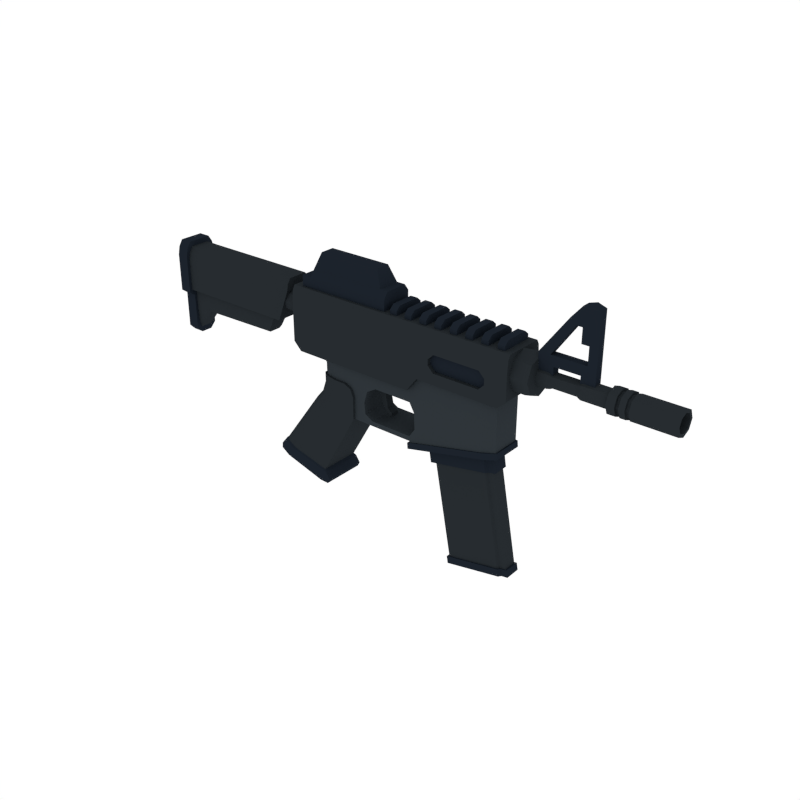 # Source: AssaultRifle2_4.blend  (saved by Blender 2.79.0; exported with 4.5.12 LTS)
import bpy
from mathutils import Matrix  # noqa: F401  (used for matrix-valued properties, if any)

bpy.ops.wm.read_factory_settings(use_empty=True)
scene = bpy.context.scene
scene.name = 'Scene'

# ---- collections
col_collection_1 = bpy.data.collections.new('Collection 1'); scene.collection.children.link(col_collection_1)

# ---- materials (node trees are filled in below, after node groups)
mat_main = bpy.data.materials.new('Main')
mat_main.alpha_threshold = 0.0
mat_main.diffuse_color = (0.02029, 0.02519, 0.02956, 1.0)
mat_main.roughness = 0.5
mat_maindark = bpy.data.materials.new('MainDark')
mat_maindark.alpha_threshold = 0.0
mat_maindark.diffuse_color = (0.01194, 0.01699, 0.02539, 1.0)
mat_maindark.roughness = 0.5
mat_metal = bpy.data.materials.new('Metal')
mat_metal.alpha_threshold = 0.0
mat_metal.diffuse_color = (0.06663, 0.06848, 0.067, 1.0)
mat_metal.roughness = 0.5
mat_darkmetal = bpy.data.materials.new('DarkMetal')
mat_darkmetal.alpha_threshold = 0.0
mat_darkmetal.diffuse_color = (0.047, 0.04696, 0.04579, 1.0)
mat_darkmetal.roughness = 0.5
mat_mainlight = bpy.data.materials.new('MainLight')
mat_mainlight.alpha_threshold = 0.0
mat_mainlight.diffuse_color = (0.02838, 0.03558, 0.04202, 1.0)
mat_mainlight.roughness = 0.5

# ---- material node trees

# ---- world
world_world = bpy.data.worlds.new('World'); scene.world = world_world
world_world.color = (1.0, 1.0, 1.0)
world_world.use_sun_shadow = False
world_world.sun_shadow_jitter_overblur = 0.0
world_world.cycles.sampling_method = 'NONE'
world_world.cycles.sample_map_resolution = 256

# ---- meshes
me_cube_169 = bpy.data.meshes.new('Cube.169')
me_cube_169.from_pydata([(0.01531, -0.1118, -0.2297), (0.01531, 0.1118, -0.2297), (0.2229, -0.1118, 0.1343), (-0.01229, 0.1187, -0.3024), (-0.01229, -0.1187, -0.3024), (0.02642, 0.1187, -0.2415), (0.02642, -0.1187, -0.2415), (0.03697, 0.1187, -0.3039), (0.03697, -0.1187, -0.3039), (0.05073, 0.1187, -0.2783), (0.05073, -0.1187, -0.2783), (0.08331, 0.1118, 0.1999), (-0.0201, 0.06983, 0.2065), (0.01019, 0.0958, 0.2046), (0.08331, -0.1118, 0.1999), (-0.0201, -0.06983, 0.2065), (0.01019, -0.0958, 0.2046), (0.1037, 0.1118, 0.3173), (-1.079e-05, 0.06983, 0.3173), (0.03037, 0.0958, 0.3173), (-1.079e-05, -0.06983, 0.3173), (0.03037, -0.0958, 0.3173), (-0.2872, -0.06983, -0.1543), (-0.1957, -0.1118, -0.1771), (-0.2604, -0.0958, -0.161), (-0.2872, 0.06983, -0.1543), (-0.1957, 0.1118, -0.1771), (-0.2604, 0.0958, -0.161), (0.04137, 0.1118, 0.1503), (-0.06013, 0.06983, 0.1592), (-0.0304, 0.0958, 0.1566), (0.04137, -0.1118, 0.1503), (-0.06013, -0.06983, 0.1592), (-0.0304, -0.0958, 0.1566), (-0.3354, 0.07528, -0.2114), (-0.2459, 0.1187, -0.2366), (-0.3092, 0.1021, -0.2188), (-0.2459, -0.1187, -0.2366), (-0.3354, -0.07528, -0.2114), (-0.3092, -0.1021, -0.2188), (-0.2947, -0.07528, -0.1615), (-0.2033, -0.1187, -0.1843), (-0.268, -0.1021, -0.1682), (-0.2033, 0.1187, -0.1843), (-0.2947, 0.07528, -0.1615), (-0.268, 0.1021, -0.1682), (0.0002574, 0.06983, 0.266), (0.104, 0.1118, 0.2603), (0.03064, 0.0958, 0.2643), (0.0002574, -0.06983, 0.266), (0.104, -0.1118, 0.2603), (0.03064, -0.0958, 0.2643), (0.2229, -0.1118, 0.2537), (0.2229, -0.1118, 0.1909), (0.2229, 0.1118, 0.2537), (0.2229, 0.1118, 0.1343), (0.1037, -0.1118, 0.3173), (0.2229, 0.1118, 0.1909), (0.2229, -0.1118, 0.2583), (0.1639, -0.1118, 0.3173), (0.2056, -0.1118, 0.3), (0.1639, 0.1118, 0.3173), (0.2229, 0.1118, 0.2583), (0.2056, 0.1118, 0.3), (0.7917, -0.04639, -0.4671), (0.7917, 0.04753, -0.4671), (1.121, 0.03769, -0.4045), (1.121, -0.03655, -0.4045), (1.089, 0.03769, -0.4101), (1.089, -0.03655, -0.4101), (1.078, 0.04753, -0.4119), (1.078, -0.04639, -0.4119), (0.7809, -0.05406, -0.469), (0.7809, 0.0552, -0.469), (1.085, 0.0552, -0.4107), (1.097, -0.04261, -0.4087), (1.132, -0.04261, -0.4026), (1.132, 0.04375, -0.4026), (1.097, 0.04375, -0.4087), (1.085, -0.05406, -0.4107), (0.7875, -0.05406, -0.5074), (0.7875, 0.0552, -0.5074), (1.092, 0.0552, -0.4491), (1.103, -0.04261, -0.4471), (1.139, -0.04261, -0.4409), (1.139, 0.04375, -0.4409), (1.103, 0.04375, -0.4471), (1.092, -0.05406, -0.4491), (0.9851, -0.04639, 0.09181), (0.9851, 0.04753, 0.09181), (0.9958, -0.03655, 0.09365), (0.9958, 0.03769, 0.09365), (1.028, -0.03655, 0.09926), (1.028, 0.03769, 0.09926), (0.6986, 0.04753, 0.03657), (0.6986, -0.04639, 0.03657), (0.9909, -0.05438, 0.0928), (0.9909, 0.05552, 0.0928), (1.003, -0.04286, 0.09496), (1.003, 0.044, 0.09496), (1.041, -0.04286, 0.1015), (1.041, 0.044, 0.1015), (0.6723, 0.05552, 0.03202), (0.6723, -0.05438, 0.03202), (0.9583, -0.05438, 0.291), (0.9583, 0.05552, 0.291), (0.9707, -0.04286, 0.2931), (0.9707, 0.044, 0.2931), (1.009, -0.04286, 0.2997), (1.009, 0.044, 0.2997), (0.6397, 0.05552, 0.2302), (0.6397, -0.05438, 0.2302), (1.2, -0.07635, 0.5749), (1.2, -0.00167, 0.544), (1.2, -0.1073, 0.6496), (1.2, -0.07635, 0.7243), (1.2, -0.00167, 0.7552), (1.2, 0.07301, 0.7243), (1.2, 0.1039, 0.6496), (1.2, 0.07301, 0.5749), (1.224, -0.07272, 0.5786), (1.224, -0.00167, 0.5491), (1.224, -0.1022, 0.6496), (1.224, -0.07272, 0.7207), (1.224, -0.00167, 0.7501), (1.224, 0.06939, 0.7207), (1.224, 0.09882, 0.6496), (1.224, 0.06939, 0.5786), (1.227, -0.03554, 0.6158), (1.227, -0.00167, 0.6017), (1.227, -0.04957, 0.6496), (1.227, -0.03554, 0.6835), (1.227, -0.00167, 0.6975), (1.227, 0.0322, 0.6835), (1.227, 0.04623, 0.6496), (1.227, 0.0322, 0.6158), (1.585, -0.03554, 0.6158), (1.585, -0.001669, 0.6017), (1.585, -0.04957, 0.6496), (1.585, -0.03554, 0.6835), (1.585, -0.001669, 0.6975), (1.585, 0.0322, 0.6835), (1.585, 0.04623, 0.6496), (1.585, 0.0322, 0.6158), (1.585, -0.04865, 0.6026), (1.585, -0.001669, 0.5832), (1.585, -0.06811, 0.6496), (1.585, -0.04865, 0.6966), (1.585, -0.001669, 0.7161), (1.585, 0.04531, 0.6966), (1.585, 0.06477, 0.6496), (1.585, 0.04531, 0.6026), (1.626, -0.04865, 0.6026), (1.626, -0.001669, 0.5832), (1.626, -0.06811, 0.6496), (1.626, -0.04865, 0.6966), (1.626, -0.001669, 0.7161), (1.626, 0.04531, 0.6966), (1.626, 0.06477, 0.6496), (1.626, 0.04531, 0.6026), (1.626, -0.03904, 0.6122), (1.626, -0.001669, 0.5968), (1.626, -0.05452, 0.6496), (1.626, -0.03904, 0.687), (1.626, -0.001669, 0.7025), (1.626, 0.0357, 0.687), (1.626, 0.05118, 0.6496), (1.626, 0.0357, 0.6122), (1.643, -0.03904, 0.6122), (1.643, -0.001669, 0.5968), (1.643, -0.05452, 0.6496), (1.643, -0.03904, 0.687), (1.643, -0.001669, 0.7025), (1.643, 0.0357, 0.687), (1.643, 0.05118, 0.6496), (1.643, 0.0357, 0.6122), (1.645, -0.04839, 0.6029), (1.645, -0.001669, 0.5836), (1.645, -0.06774, 0.6496), (1.645, -0.04839, 0.6963), (1.645, -0.001669, 0.7157), (1.645, 0.04505, 0.6963), (1.645, 0.0644, 0.6496), (1.645, 0.04505, 0.6029), (1.674, -0.04839, 0.6029), (1.674, -0.001669, 0.5836), (1.674, -0.06774, 0.6496), (1.674, -0.04839, 0.6963), (1.674, -0.001669, 0.7157), (1.674, 0.04505, 0.6963), (1.674, 0.0644, 0.6496), (1.674, 0.04505, 0.6029), (1.674, -0.04017, 0.6111), (1.674, -0.001669, 0.5952), (1.674, -0.05611, 0.6496), (1.674, -0.04017, 0.6881), (1.674, -0.001669, 0.7041), (1.674, 0.03683, 0.6881), (1.674, 0.05277, 0.6496), (1.674, 0.03683, 0.6111), (1.693, -0.04017, 0.6111), (1.693, -0.001669, 0.5952), (1.693, -0.05611, 0.6496), (1.693, -0.04017, 0.6881), (1.693, -0.001669, 0.7041), (1.693, 0.03683, 0.6881), (1.693, 0.05277, 0.6496), (1.693, 0.03683, 0.6111), (1.693, -0.04739, 0.6039), (1.693, -0.001669, 0.585), (1.693, -0.06632, 0.6496), (1.693, -0.04739, 0.6953), (1.693, -0.001669, 0.7143), (1.693, 0.04405, 0.6953), (1.693, 0.06298, 0.6496), (1.693, 0.04405, 0.6039), (1.911, -0.04739, 0.6039), (1.911, -0.001669, 0.585), (1.911, -0.06632, 0.6496), (1.911, -0.04739, 0.6953), (1.911, -0.001669, 0.7143), (1.911, 0.04405, 0.6953), (1.911, 0.06298, 0.6496), (1.911, 0.04405, 0.6039), (1.911, -0.03554, 0.6158), (1.911, -0.001669, 0.6017), (1.911, -0.04957, 0.6496), (1.911, -0.03554, 0.6835), (1.911, -0.001669, 0.6975), (1.911, 0.0322, 0.6835), (1.911, 0.04623, 0.6496), (1.911, 0.0322, 0.6158), (1.711, -0.03554, 0.6158), (1.711, -0.001669, 0.6017), (1.711, -0.04957, 0.6496), (1.711, -0.03554, 0.6835), (1.711, -0.001669, 0.6975), (1.711, 0.0322, 0.6835), (1.711, 0.04623, 0.6496), (1.711, 0.0322, 0.6158), (1.28, -0.03554, 0.6835), (1.28, -0.001669, 0.6975), (1.28, -0.03554, 0.6158), (1.28, -0.04957, 0.6496), (1.28, 0.04623, 0.6496), (1.28, 0.0322, 0.6158), (1.28, 0.0322, 0.6835), (1.28, -0.001669, 0.6017), (1.448, -0.03554, 0.6835), (1.448, -0.03554, 0.6158), (1.448, 0.04623, 0.6496), (1.448, -0.001669, 0.6017), (1.448, -0.001669, 0.6975), (1.448, -0.04957, 0.6496), (1.448, 0.0322, 0.6158), (1.448, 0.0322, 0.6835), (1.428, -0.001669, 0.6868), (1.3, -0.001669, 0.6868), (1.428, -0.04163, 0.6496), (1.3, -0.04163, 0.6496), (1.428, 0.02658, 0.6233), (1.3, 0.02658, 0.6233), (1.428, 0.02658, 0.6759), (1.3, 0.02658, 0.6759), (1.3, -0.02992, 0.6759), (1.3, -0.02992, 0.6233), (1.3, 0.03829, 0.6496), (1.3, -0.001669, 0.6124), (1.428, -0.02992, 0.6759), (1.428, -0.02992, 0.6233), (1.428, 0.03829, 0.6496), (1.428, -0.001669, 0.6124), (1.101, -0.07635, 0.5749), (1.101, -0.00167, 0.544), (1.101, -0.1073, 0.6496), (1.101, -0.07635, 0.7243), (1.101, -0.00167, 0.7552), (1.101, 0.07301, 0.7243), (1.101, 0.1039, 0.6496), (1.101, 0.07301, 0.5749), (1.222, -0.02306, 0.6491), (1.222, -0.02306, 0.7211), (1.222, 0.01944, 0.6491), (1.222, 0.01944, 0.7211), (1.301, -0.02306, 0.6491), (1.301, -0.02306, 0.7211), (1.301, 0.01944, 0.6491), (1.301, 0.01944, 0.7211), (1.222, -0.02306, 0.774), (1.222, 0.01944, 0.774), (1.281, 0.01944, 0.774), (1.281, -0.02306, 0.774), (1.366, -0.02306, 0.9689), (1.366, 0.01944, 0.9689), (1.396, 0.01944, 0.9392), (1.396, -0.02306, 0.9392), (1.508, -0.02306, 0.9689), (1.508, 0.01944, 0.9689), (1.508, 0.01944, 0.9392), (1.508, -0.02306, 0.9392), (1.422, -0.02306, 1.034), (1.422, 0.01944, 1.034), (1.508, -0.02306, 1.032), (1.508, 0.01944, 1.032), (1.426, -0.02306, 0.9392), (1.444, -0.02306, 0.9689), (1.444, 0.01944, 0.9689), (1.426, 0.01944, 0.9392), (1.465, -0.02306, 1.047), (1.465, 0.01944, 1.047), (1.508, 0.01944, 0.8642), (1.508, -0.02306, 0.8642), (1.426, -0.02306, 0.8642), (1.426, 0.01944, 0.8642), (1.464, -0.02306, 0.9392), (1.473, 0.01944, 0.9689), (1.484, 0.01944, 1.04), (1.473, -0.02306, 0.9689), (1.464, 0.01944, 0.9392), (1.484, -0.02306, 1.04), (1.464, -0.02306, 0.8642), (1.464, 0.01944, 0.8642), (1.508, 0.01944, 0.774), (1.508, -0.02306, 0.774), (1.464, -0.02306, 0.774), (1.464, 0.01944, 0.774), (1.508, 0.01944, 0.7211), (1.508, -0.02306, 0.7211), (1.435, -0.02306, 0.7211), (1.435, 0.01944, 0.7211), (1.508, 0.01944, 0.6347), (1.508, -0.02306, 0.6347), (1.435, -0.02306, 0.6347), (1.435, 0.01944, 0.6347), (1.08, 0.1223, 0.4914), (1.08, -0.1223, 0.4914), (-0.09693, 0.1223, 0.4158), (-0.09693, -0.1223, 0.4158), (-0.1587, 0.1039, 0.7571), (-0.1587, 0.1223, 0.6787), (-0.1587, 0.1169, 0.7342), (-0.1587, -0.1223, 0.6787), (-0.1587, -0.1039, 0.7571), (-0.1587, -0.1169, 0.7342), (1.133, 0.1223, 0.6787), (1.133, 0.1039, 0.7571), (1.133, 0.1169, 0.7342), (1.133, -0.1039, 0.7571), (1.133, -0.1223, 0.6787), (1.133, -0.1169, 0.7342), (1.08, -0.1039, 0.7571), (1.08, -0.1223, 0.6787), (1.08, -0.1169, 0.7342), (1.08, 0.1223, 0.6787), (1.08, 0.1039, 0.7571), (1.08, 0.1169, 0.7342), (-0.09693, 0.1039, 0.7571), (-0.09693, 0.1223, 0.6787), (-0.09693, 0.1169, 0.7342), (-0.09693, -0.1039, 0.7571), (-0.09693, -0.1223, 0.6787), (-0.09693, -0.1169, 0.7342), (-0.1144, 0.1223, 0.4158), (-0.1587, 0.1223, 0.46), (-0.1587, -0.1223, 0.46), (-0.1144, -0.1223, 0.4158), (1.133, 0.1223, 0.5357), (1.088, 0.1223, 0.4914), (1.088, -0.1223, 0.4914), (1.133, -0.1223, 0.5357), (0.6312, -0.1223, 0.4914), (0.6312, 0.1223, 0.4914), (0.6312, -0.1223, 0.6787), (0.6312, -0.1169, 0.7342), (0.6312, -0.1039, 0.7571), (0.6312, 0.1223, 0.6787), (0.6312, 0.1169, 0.7342), (0.6312, 0.1039, 0.7571), (0.7287, -0.1223, 0.55), (0.6972, -0.1223, 0.5815), (0.6833, -0.1223, 0.5217), (1.014, -0.1223, 0.5815), (0.9829, -0.1223, 0.55), (1.028, -0.1223, 0.5217), (0.6972, -0.1223, 0.6116), (0.7287, -0.1223, 0.6431), (0.6695, -0.1223, 0.6581), (0.9829, -0.1223, 0.6431), (1.014, -0.1223, 0.6116), (1.042, -0.1223, 0.6581), (0.6972, -0.1015, 0.5815), (0.7287, -0.1015, 0.55), (0.9829, -0.1015, 0.55), (1.014, -0.1015, 0.5815), (0.7287, -0.1015, 0.6431), (0.6972, -0.1015, 0.6116), (1.014, -0.1015, 0.6116), (0.9829, -0.1015, 0.6431), (0.5729, 0.1223, 0.4158), (0.5729, -0.1169, 0.7342), (0.5729, -0.1039, 0.7571), (0.5729, 0.1223, 0.6787), (0.5729, -0.1223, 0.4158), (0.5729, -0.1223, 0.6787), (0.5729, 0.1169, 0.7342), (0.5729, 0.1039, 0.7571), (-0.3248, 0.07209, 0.6321), (-0.1207, 0.07209, 0.6321), (-0.3248, 0.05832, 0.5897), (-0.1207, 0.05832, 0.5897), (-0.3248, 0.02228, 0.5635), (-0.1207, 0.02228, 0.5635), (-0.3248, -0.02228, 0.5635), (-0.1207, -0.02228, 0.5635), (-0.3248, -0.05832, 0.5897), (-0.1207, -0.05832, 0.5897), (-0.3248, -0.07209, 0.6321), (-0.1207, -0.07209, 0.6321), (-0.3248, -0.05832, 0.6744), (-0.1207, -0.05832, 0.6744), (-0.3248, -0.02228, 0.7006), (-0.1207, -0.02228, 0.7006), (-0.3248, 0.02228, 0.7006), (-0.1207, 0.02228, 0.7006), (-0.3248, 0.05832, 0.6744), (-0.1207, 0.05832, 0.6744), (-0.9806, 0.0633, 0.2853), (-0.9806, -0.0633, 0.2853), (-0.9806, 0.09616, 0.7096), (-0.9806, 0.06549, 0.7871), (-0.9806, 0.08718, 0.753), (-0.9806, -0.06549, 0.7871), (-0.9806, -0.09616, 0.7096), (-0.9806, -0.08718, 0.753), (-1.046, 0.08718, 0.753), (-1.046, 0.06549, 0.7871), (-1.046, 0.09616, 0.7096), (-1.046, -0.06549, 0.7871), (-1.046, -0.08718, 0.753), (-1.046, -0.09616, 0.7096), (-1.046, 0.0633, 0.2853), (-1.046, -0.0633, 0.2853), (-0.9806, 0.03165, 0.2525), (-0.9806, -2.105e-08, 0.2525), (-0.9806, -0.03165, 0.2525), (-1.046, 0.03165, 0.2525), (-1.046, -1.952e-08, 0.2525), (-1.046, -0.03165, 0.2525), (-0.9806, -0.09616, 0.5052), (-1.046, -0.09616, 0.5052), (-0.9806, 0.09616, 0.5052), (-1.046, 0.09616, 0.5052), (-0.9806, -0.0633, 0.4809), (-1.046, -0.0633, 0.4809), (-0.9806, 0.0633, 0.4809), (-1.046, 0.0633, 0.4809), (0.3586, -0.09766, 0.4512), (0.3586, 0.09766, 0.4512), (0.3586, 0.09766, 0.3421), (0.3586, -0.09766, 0.3421), (0.2912, 0.09766, 0.1841), (0.2912, -0.09766, 0.1841), (0.3038, -0.09766, 0.3096), (0.3038, 0.09766, 0.3096), (0.2167, 0.09766, 0.134), (0.3378, 0.09766, 0.1585), (0.3378, -0.09766, 0.1585), (0.3378, -0.09766, 0.1324), (0.3378, 0.09766, 0.1324), (0.5719, 0.09766, 0.1585), (0.5719, -0.09766, 0.1585), (0.5719, -0.09766, 0.1324), (0.5711, 0.09766, 0.1324), (0.5719, 0.09766, 0.4512), (0.5719, -0.09766, 0.4512), (0.5719, 0.09766, 0.3421), (0.5719, -0.09766, 0.3421), (0.6005, 0.09766, 0.2915), (0.6005, -0.09766, 0.2915), (0.604, 0.09766, 0.2052), (0.604, -0.09766, 0.2052), (0.5725, -0.09765, 0.1238), (0.5717, 0.09766, 0.1238), (0.5643, -0.1045, 0.1232), (0.5635, 0.1041, 0.1232), (0.5667, -0.1045, 0.09049), (0.5659, 0.1041, 0.09049), (-0.9932, 0.0447, 0.3075), (-0.9932, 0.07931, 0.5166), (-0.3067, 0.07931, 0.5166), (-0.9932, 0.03358, 0.2666), (-0.3067, -0.07931, 0.5166), (-0.426, 0.03358, 0.4056), (-0.9932, -0.07931, 0.5166), (-0.4176, 0.0447, 0.4229), (-0.9932, 0.0493, 0.5166), (-0.3775, 0.0493, 0.5166), (-0.3775, -0.0493, 0.5166), (-0.9932, -0.0493, 0.5166), (0.3445, 0.02266, 0.3564), (0.3445, -0.02266, 0.3564), (0.3932, 0.02266, 0.3476), (0.3932, -0.02266, 0.3476), (0.3273, 0.02266, 0.2918), (0.3273, -0.02266, 0.2918), (0.36, 0.02266, 0.2906), (0.36, -0.02266, 0.2906), (0.336, 0.02266, 0.2423), (0.336, -0.02266, 0.2423), (0.3651, 0.02266, 0.2553), (0.3651, -0.02266, 0.2553), (0.3608, 0.02266, 0.1954), (0.3608, -0.02266, 0.1954), (0.3735, 0.02266, 0.2131), (0.3735, -0.02266, 0.2131), (0.3975, 0.02266, 0.1726), (0.3975, -0.02266, 0.1726), (0.3984, 0.02266, 0.1943), (0.3984, -0.02266, 0.1943), (-0.1156, 0.0901, 0.7472), (-0.1156, -0.08726, 0.7472), (0.4085, 0.0901, 0.7472), (0.4085, -0.08726, 0.7472), (-0.1156, 0.0901, 0.8152), (-0.1156, -0.08726, 0.8152), (0.4085, 0.0901, 0.8152), (0.4085, -0.08726, 0.8152), (-0.06151, 0.0901, 0.7472), (-0.06151, -0.08726, 0.7472), (-0.06151, 0.0901, 0.8152), (-0.06151, -0.08726, 0.8152), (-0.06151, -0.06093, 0.8505), (0.4085, -0.06093, 0.8505), (0.4085, 0.06376, 0.8505), (-0.06151, 0.06376, 0.8505), (0.3615, -0.08726, 0.7472), (0.3615, -0.08726, 0.8152), (0.3615, 0.0901, 0.7472), (0.3615, 0.0901, 0.8152), (0.3615, -0.06093, 0.8505), (0.3615, 0.06376, 0.8505), (0.326, 0.03991, 0.937), (-0.02891, 0.03991, 0.937), (-0.02891, -0.03708, 0.937), (0.326, -0.03708, 0.937), (0.2851, 0.09766, 0.2451), (0.2851, -0.09766, 0.2451), (-0.9932, 0.07931, 0.6945), (-0.9932, 0.05402, 0.7589), (-0.9932, 0.0719, 0.7306), (-0.2385, 0.07931, 0.6945), (-0.2385, 0.05402, 0.7571), (-0.2385, 0.0719, 0.7306), (-0.9932, -0.05402, 0.7589), (-0.9932, -0.07931, 0.6945), (-0.9932, -0.0719, 0.7306), (-0.2385, -0.05402, 0.7571), (-0.2385, -0.07931, 0.6945), (-0.2385, -0.0719, 0.7306), (-0.07313, -0.06099, 0.4512), (0.07326, -0.09766, 0.4512), (-0.04686, -0.08366, 0.4512), (0.07326, 0.09766, 0.4512), (-0.07313, 0.06099, 0.4512), (-0.04686, 0.08366, 0.4512), (0.1025, 0.09766, 0.3697), (0.003407, 0.06099, 0.3803), (0.03242, 0.08366, 0.3772), (0.003407, -0.06099, 0.3803), (0.1025, -0.09766, 0.3697), (0.03242, -0.08366, 0.3772), (0.1029, -0.09766, 0.3087), (1.063, 0.08087, 0.4512), (0.9922, 0.09766, 0.4512), (0.9922, -0.09766, 0.4512), (1.063, -0.08087, 0.4512), (1.063, 0.08087, 0.3421), (0.9922, 0.09766, 0.3421), (0.9922, -0.09766, 0.3421), (1.063, -0.08087, 0.3421), (1.063, 0.08087, 0.2915), (0.9922, 0.09766, 0.2915), (0.9922, -0.09766, 0.2915), (1.063, -0.08087, 0.2915), (1.063, 0.08087, 0.2829), (0.9922, 0.09766, 0.2815), (0.9922, -0.09766, 0.2815), (1.063, -0.08087, 0.2829), (1.063, 0.08087, 0.2675), (0.9922, 0.09766, 0.2616), (0.9922, -0.09766, 0.2616), (1.063, -0.08087, 0.2675), (1.063, 0.08087, 0.2447), (0.9922, 0.09766, 0.2319), (0.9922, -0.09766, 0.2319), (1.063, -0.08087, 0.2447), (1.064, 0.08087, 0.236), (0.9928, 0.09766, 0.2232), (0.9928, -0.09765, 0.2232), (1.064, -0.08086, 0.236), (1.072, 0.08413, 0.2366), (1.001, 0.1041, 0.2239), (1.001, -0.1045, 0.2238), (1.072, -0.08413, 0.2366), (1.003, 0.1041, 0.1912), (1.075, 0.08413, 0.204), (1.075, -0.08412, 0.204), (1.003, -0.1045, 0.1912), (1.094, 0.08855, 0.7433), (1.094, -0.08855, 0.7433), (1.055, -0.08855, 0.7433), (1.055, 0.08855, 0.7433), (1.094, 0.08855, 0.7802), (1.094, 0.06371, 0.8018), (1.094, -0.06371, 0.8018), (1.094, -0.08855, 0.7802), (1.055, -0.08855, 0.7802), (1.054, -0.06371, 0.8018), (1.054, 0.06371, 0.8018), (1.055, 0.08855, 0.7802), (1.007, 0.08855, 0.7433), (1.007, -0.08855, 0.7433), (0.9677, -0.08855, 0.7433), (0.9677, 0.08855, 0.7433), (1.007, 0.08855, 0.7802), (1.007, 0.06371, 0.8018), (1.007, -0.06371, 0.8018), (1.007, -0.08855, 0.7802), (0.9677, -0.08855, 0.7802), (0.9675, -0.06371, 0.8018), (0.9675, 0.06371, 0.8018), (0.9677, 0.08855, 0.7802), (0.92, 0.08855, 0.7433), (0.92, -0.08855, 0.7433), (0.8808, -0.08855, 0.7433), (0.8808, 0.08855, 0.7433), (0.92, 0.08855, 0.7802), (0.9201, 0.06371, 0.8018), (0.9201, -0.06371, 0.8018), (0.92, -0.08855, 0.7802), (0.8808, -0.08855, 0.7802), (0.8806, -0.06371, 0.8018), (0.8806, 0.06371, 0.8018), (0.8808, 0.08855, 0.7802), (0.8331, 0.08855, 0.7433), (0.8331, -0.08855, 0.7433), (0.7938, -0.08855, 0.7433), (0.7938, 0.08855, 0.7433), (0.8331, 0.08855, 0.7802), (0.8332, 0.06371, 0.8018), (0.8332, -0.06371, 0.8018), (0.8331, -0.08855, 0.7802), (0.7938, -0.08855, 0.7802), (0.7937, -0.06371, 0.8018), (0.7937, 0.06371, 0.8018), (0.7938, 0.08855, 0.7802), (0.7462, 0.08855, 0.7433), (0.7462, -0.08855, 0.7433), (0.7069, -0.08855, 0.7433), (0.7069, 0.08855, 0.7433), (0.7462, 0.08855, 0.7802), (0.7463, 0.06371, 0.8018), (0.7463, -0.06371, 0.8018), (0.7462, -0.08855, 0.7802), (0.7069, -0.08855, 0.7802), (0.7068, -0.06371, 0.8018), (0.7068, 0.06371, 0.8018), (0.7069, 0.08855, 0.7802), (0.6593, 0.08855, 0.7433), (0.6593, -0.08855, 0.7433), (0.62, -0.08855, 0.7433), (0.62, 0.08855, 0.7433), (0.6593, 0.08855, 0.7802), (0.6594, 0.06371, 0.8018), (0.6594, -0.06371, 0.8018), (0.6593, -0.08855, 0.7802), (0.62, -0.08855, 0.7802), (0.6199, -0.06371, 0.8018), (0.6199, 0.06371, 0.8018), (0.62, 0.08855, 0.7802), (0.5723, 0.08855, 0.7433), (0.5723, -0.08855, 0.7433), (0.5331, -0.08855, 0.7433), (0.5331, 0.08855, 0.7433), (0.5723, 0.08855, 0.7802), (0.5725, 0.06371, 0.8018), (0.5725, -0.06371, 0.8018), (0.5723, -0.08855, 0.7802), (0.5331, -0.08855, 0.7802), (0.533, -0.06371, 0.8018), (0.533, 0.06371, 0.8018), (0.5331, 0.08855, 0.7802), (0.4854, 0.08855, 0.7433), (0.4854, -0.08855, 0.7433), (0.4462, -0.08855, 0.7433), (0.4462, 0.08855, 0.7433), (0.4854, 0.08855, 0.7802), (0.4856, 0.06371, 0.8018), (0.4856, -0.06371, 0.8018), (0.4854, -0.08855, 0.7802), (0.4462, -0.08855, 0.7802), (0.4461, -0.06371, 0.8018), (0.4461, 0.06371, 0.8018), (0.4462, 0.08855, 0.7802), (0.2167, 0.09766, 0.188), (0.2167, -0.09766, 0.134), (0.03292, -0.08366, 0.3087), (0.003919, -0.06099, 0.3087), (0.1029, 0.09766, 0.3087), (0.03292, 0.08366, 0.3087), (0.003919, 0.06099, 0.3087), (0.1741, 0.09766, 0.3087), (0.1741, -0.09766, 0.3087), (0.2167, -0.09766, 0.188), (0.2167, -0.09766, 0.248), (0.2167, 0.09766, 0.248), (-0.3785, 0.0493, 0.4969), (-0.9932, 0.0493, 0.4062), (-0.9932, -0.0447, 0.3075), (-0.9932, -0.03358, 0.2666), (-0.426, -0.03358, 0.4056), (-0.4176, -0.0447, 0.4229), (-0.9932, -0.0493, 0.4062), (-0.3785, -0.0493, 0.4969), (-0.8887, 0.0493, 0.5166), (-0.8887, -0.0493, 0.5166), (-0.8887, -0.0447, 0.4252), (-0.8887, 0.03358, 0.3961), (-0.8887, -0.03358, 0.3961), (-0.8887, -0.07931, 0.5166), (-0.8887, 0.0447, 0.4252), (-0.8887, 0.0493, 0.4954), (-0.8887, 0.07931, 0.5166), (-0.8887, 0.05402, 0.7571), (-0.8887, 0.0719, 0.7306), (-0.8887, 0.07931, 0.6945), (-0.8887, -0.05402, 0.7571), (-0.8887, -0.0719, 0.7306), (-0.8887, -0.07931, 0.6945), (-0.8887, -0.0493, 0.4954), (-0.3794, 0.04919, 0.4952), (0.5719, 0.09766, 0.514), (0.5719, -0.09766, 0.514), (1.063, -0.08087, 0.514), (0.9922, -0.09766, 0.514), (0.9922, 0.09766, 0.514), (1.063, 0.08087, 0.514)], [], [(11, 57, 55, 28), (15, 12, 29, 32), (22, 25, 44, 40), (40, 44, 34, 38), (0, 23, 41, 6), (2, 0, 1, 55), (26, 1, 5, 43), (32, 29, 25, 22), (1, 0, 6, 5), (47, 54, 57, 11), (49, 46, 12, 15), (43, 5, 3, 35), (6, 41, 37, 4), (6, 4, 8, 10), (37, 39, 38, 34, 36, 35, 3, 4), (9, 10, 8, 7), (3, 5, 9, 7), (4, 3, 7, 8), (5, 6, 10, 9), (20, 18, 46, 49), (28, 55, 1, 26), (47, 11, 13, 48), (48, 13, 12, 46), (50, 56, 21, 51), (51, 21, 20, 49), (29, 12, 13, 30), (30, 13, 11, 28), (2, 31, 23, 0), (32, 22, 24, 33), (41, 23, 24, 42), (42, 24, 22, 40), (44, 25, 27, 45), (45, 27, 26, 43), (27, 30, 28, 26), (15, 32, 33, 16), (16, 33, 31, 14), (40, 38, 39, 42), (42, 39, 37, 41), (34, 44, 45, 36), (36, 45, 43, 35), (17, 47, 48, 19), (19, 48, 46, 18), (14, 50, 51, 16), (16, 51, 49, 15), (25, 29, 30, 27), (2, 53, 14, 31), (53, 52, 50, 14), (55, 57, 54, 62, 58, 52, 53, 2), (33, 24, 23, 31), (52, 58, 60, 59, 56, 50), (17, 61, 63, 62, 54, 47), (58, 62, 63, 60), (60, 63, 61, 59), (21, 56, 59, 61, 17, 19, 18, 20), (71, 64, 72, 79), (68, 66, 77, 78), (70, 68, 78, 74), (74, 78, 86, 82), (72, 73, 81, 80), (76, 75, 83, 84), (67, 69, 75, 76), (64, 65, 73, 72), (69, 71, 79, 75), (66, 67, 76, 77), (65, 70, 74, 73), (83, 86, 85, 84), (87, 82, 86, 83), (80, 81, 82, 87), (75, 79, 87, 83), (77, 76, 84, 85), (73, 74, 82, 81), (79, 72, 80, 87), (78, 77, 85, 86), (69, 67, 92, 90), (68, 70, 89, 91), (66, 68, 91, 93), (70, 65, 94, 89), (64, 71, 88, 95), (67, 66, 93, 92), (65, 64, 95, 94), (71, 69, 90, 88), (89, 94, 102, 97), (92, 93, 101, 100), (88, 90, 98, 96), (95, 88, 96, 103), (94, 95, 103, 102), (90, 92, 100, 98), (93, 91, 99, 101), (91, 89, 97, 99), (102, 103, 111, 110), (98, 100, 108, 106), (101, 99, 107, 109), (99, 97, 105, 107), (97, 102, 110, 105), (100, 101, 109, 108), (96, 98, 106, 104), (103, 96, 104, 111), (111, 104, 106, 108, 109, 107, 105, 110), (115, 114, 122, 123), (127, 126, 134, 135), (112, 113, 121, 120), (113, 119, 127, 121), (118, 117, 125, 126), (116, 115, 123, 124), (114, 112, 120, 122), (119, 118, 126, 127), (117, 116, 124, 125), (125, 124, 132, 133), (123, 122, 130, 131), (120, 121, 129, 128), (121, 127, 135, 129), (126, 125, 133, 134), (124, 123, 131, 132), (122, 120, 128, 130), (137, 143, 151, 145), (149, 148, 156, 157), (142, 141, 149, 150), (140, 139, 147, 148), (138, 136, 144, 146), (143, 142, 150, 151), (141, 140, 148, 149), (139, 138, 146, 147), (136, 137, 145, 144), (159, 158, 166, 167), (147, 146, 154, 155), (144, 145, 153, 152), (145, 151, 159, 153), (150, 149, 157, 158), (148, 147, 155, 156), (146, 144, 152, 154), (151, 150, 158, 159), (166, 165, 173, 174), (157, 156, 164, 165), (155, 154, 162, 163), (152, 153, 161, 160), (153, 159, 167, 161), (158, 157, 165, 166), (156, 155, 163, 164), (154, 152, 160, 162), (168, 169, 177, 176), (164, 163, 171, 172), (162, 160, 168, 170), (167, 166, 174, 175), (165, 164, 172, 173), (163, 162, 170, 171), (160, 161, 169, 168), (161, 167, 175, 169), (183, 182, 190, 191), (169, 175, 183, 177), (174, 173, 181, 182), (172, 171, 179, 180), (170, 168, 176, 178), (175, 174, 182, 183), (173, 172, 180, 181), (171, 170, 178, 179), (186, 184, 192, 194), (181, 180, 188, 189), (179, 178, 186, 187), (176, 177, 185, 184), (177, 183, 191, 185), (182, 181, 189, 190), (180, 179, 187, 188), (178, 176, 184, 186), (193, 199, 207, 201), (191, 190, 198, 199), (189, 188, 196, 197), (187, 186, 194, 195), (184, 185, 193, 192), (185, 191, 199, 193), (190, 189, 197, 198), (188, 187, 195, 196), (203, 202, 210, 211), (198, 197, 205, 206), (196, 195, 203, 204), (194, 192, 200, 202), (199, 198, 206, 207), (197, 196, 204, 205), (195, 194, 202, 203), (192, 193, 201, 200), (215, 214, 222, 223), (200, 201, 209, 208), (201, 207, 215, 209), (206, 205, 213, 214), (204, 203, 211, 212), (202, 200, 208, 210), (207, 206, 214, 215), (205, 204, 212, 213), (220, 219, 227, 228), (213, 212, 220, 221), (211, 210, 218, 219), (208, 209, 217, 216), (209, 215, 223, 217), (214, 213, 221, 222), (212, 211, 219, 220), (210, 208, 216, 218), (225, 231, 239, 233), (218, 216, 224, 226), (223, 222, 230, 231), (221, 220, 228, 229), (219, 218, 226, 227), (216, 217, 225, 224), (217, 223, 231, 225), (222, 221, 229, 230), (232, 233, 239, 238, 237, 236, 235, 234), (230, 229, 237, 238), (228, 227, 235, 236), (226, 224, 232, 234), (231, 230, 238, 239), (229, 228, 236, 237), (227, 226, 234, 235), (224, 225, 233, 232), (255, 141, 142, 250), (254, 143, 137, 251), (251, 137, 136, 249), (253, 138, 139, 248), (252, 140, 141, 255), (250, 142, 143, 254), (249, 136, 138, 253), (248, 139, 140, 252), (131, 240, 241, 132), (128, 242, 243, 130), (134, 244, 245, 135), (132, 241, 246, 133), (130, 243, 240, 131), (129, 247, 242, 128), (135, 245, 247, 129), (133, 246, 244, 134), (248, 252, 256, 268), (243, 242, 265, 259), (255, 250, 270, 262), (241, 240, 264, 257), (254, 251, 271, 260), (244, 246, 263, 266), (251, 249, 269, 271), (247, 245, 261, 267), (264, 268, 256, 257), (265, 269, 258, 259), (266, 270, 260, 261), (257, 256, 262, 263), (259, 258, 268, 264), (267, 271, 269, 265), (261, 260, 271, 267), (263, 262, 270, 266), (245, 244, 266, 261), (249, 253, 258, 269), (246, 241, 257, 263), (250, 254, 260, 270), (240, 243, 259, 264), (252, 255, 262, 256), (242, 247, 267, 265), (253, 248, 268, 258), (118, 119, 279, 278), (116, 117, 277, 276), (114, 115, 275, 274), (113, 112, 272, 273), (119, 113, 273, 279), (117, 118, 278, 277), (115, 116, 276, 275), (112, 114, 274, 272), (280, 281, 283, 282), (282, 283, 287, 286), (286, 287, 285, 284), (284, 285, 281, 280), (282, 286, 284, 280), (287, 283, 289, 290), (291, 290, 294, 295), (283, 281, 288, 289), (281, 285, 291, 288), (317, 314, 299, 296), (289, 288, 292, 293), (288, 291, 295, 292), (290, 289, 293, 294), (298, 297, 296, 299), (318, 315, 297, 298), (318, 298, 310, 321), (306, 293, 301, 309), (316, 319, 302, 303), (296, 297, 303, 302), (317, 296, 302, 319), (293, 292, 300, 301), (292, 305, 308, 300), (301, 300, 308, 309), (315, 306, 309, 316), (295, 294, 307, 304), (294, 293, 306, 307), (292, 295, 304, 305), (320, 321, 325, 324), (314, 304, 312, 320), (298, 299, 311, 310), (304, 307, 313, 312), (299, 314, 320, 311), (312, 313, 321, 320), (297, 315, 316, 303), (305, 317, 319, 308), (309, 308, 319, 316), (307, 318, 321, 313), (307, 306, 315, 318), (305, 304, 314, 317), (325, 322, 326, 329), (321, 310, 322, 325), (310, 311, 323, 322), (311, 320, 324, 323), (328, 329, 333, 332), (322, 323, 327, 326), (328, 324, 291, 285), (323, 324, 328, 327), (332, 333, 330, 331), (327, 328, 332, 331), (329, 326, 330, 333), (326, 327, 331, 330), (325, 329, 287, 290), (329, 328, 285, 287), (324, 325, 290, 291), (338, 342, 359, 356), (354, 350, 347, 345), (351, 335, 368, 369, 348), (377, 374, 350, 354), (334, 353, 344, 366, 367), (371, 375, 353, 334), (394, 395, 390, 391, 392, 393, 396, 397), (335, 334, 367, 368), (341, 364, 365, 337, 360), (366, 344, 346, 345, 347, 349, 348, 369), (362, 363, 339, 357, 336), (370, 371, 334, 335), (351, 348, 349, 352), (352, 349, 347, 350), (357, 339, 340, 358), (358, 340, 338, 356), (372, 351, 352, 373), (373, 352, 350, 374), (344, 353, 355, 346), (346, 355, 354, 345), (401, 357, 358, 404), (404, 358, 356, 405), (341, 360, 361, 343), (343, 361, 359, 342), (363, 364, 341, 343, 342, 338, 340, 339), (364, 363, 362, 365), (368, 367, 366, 369), (365, 362, 336, 337), (355, 376, 377, 354), (353, 375, 376, 355), (399, 373, 374, 400), (403, 372, 373, 399), (402, 398, 371, 370), (403, 402, 370, 372), (398, 401, 375, 371), (405, 400, 374, 377), (387, 385, 394, 397), (384, 379, 390, 395), (381, 388, 396, 393), (370, 335, 383, 382, 378, 380), (372, 370, 380, 379, 384, 386), (335, 351, 389, 388, 381, 383), (351, 372, 386, 385, 387, 389), (378, 379, 380), (381, 382, 383), (384, 385, 386), (387, 388, 389), (387, 397, 396, 388), (392, 382, 381, 393), (390, 379, 378, 391), (394, 385, 384, 395), (378, 382, 392, 391), (356, 359, 400, 405), (336, 357, 401, 398), (360, 337, 402, 403), (337, 336, 398, 402), (360, 403, 399, 361), (361, 399, 400, 359), (376, 404, 405, 377), (375, 401, 404, 376), (406, 407, 409, 408), (408, 409, 411, 410), (410, 411, 413, 412), (412, 413, 415, 414), (414, 415, 417, 416), (416, 417, 419, 418), (418, 419, 421, 420), (420, 421, 423, 422), (409, 407, 425, 423, 421, 419, 417, 415, 413, 411), (422, 423, 425, 424), (424, 425, 407, 406), (406, 408, 410, 412, 414, 416, 418, 420, 422, 424), (430, 429, 431, 433, 432, 448, 450, 428), (434, 436, 451, 449, 439, 438, 437, 435), (454, 426, 440, 455), (433, 431, 437, 438), (429, 430, 434, 435), (444, 427, 441, 447), (431, 429, 435, 437), (432, 433, 438, 439), (430, 428, 436, 434), (448, 432, 439, 449), (426, 442, 445, 440), (442, 443, 446, 445), (443, 444, 447, 446), (452, 448, 449, 453), (428, 450, 451, 436), (450, 448, 452, 454), (449, 451, 455, 453), (427, 452, 453, 441), (450, 454, 455, 451), (453, 455, 440, 445, 446, 447, 441), (454, 452, 427, 444, 443, 442, 426), (727, 728, 719, 490), (491, 489, 550, 557), (456, 560, 569, 459), (457, 456, 474, 473), (559, 561, 560, 456, 457, 562, 564, 563), (562, 457, 458, 565), (568, 566, 710, 707), (461, 713, 705), (545, 546, 461, 460), (458, 459, 462, 463), (459, 569, 571, 712, 462), (565, 458, 463, 711, 708), (546, 714, 713, 461), (461, 705, 467, 466), (464, 460, 465, 468), (460, 461, 466, 465), (705, 464, 468, 467), (594, 471, 481, 598), (468, 465, 469, 472), (465, 466, 470, 469), (467, 468, 472, 471), (474, 476, 578, 574), (458, 457, 473, 475), (456, 459, 476, 474), (459, 458, 475, 476), (475, 473, 573, 577), (580, 583, 587, 584), (576, 579, 583, 580), (572, 575, 579, 576), (478, 477, 479, 480), (476, 475, 477, 478), (578, 476, 478, 582), (475, 577, 581, 477), (588, 591, 595, 592), (584, 587, 591, 588), (477, 581, 585, 479), (582, 478, 480, 586), (479, 585, 589, 469), (586, 480, 470, 590), (480, 479, 469, 470), (590, 470, 471, 594), (592, 595, 599, 596), (469, 589, 593, 472), (600, 603, 606, 605), (472, 593, 597, 482), (596, 599, 603, 600), (471, 472, 482, 481), (602, 483, 485, 607), (482, 597, 601, 484), (598, 481, 483, 602), (481, 482, 484, 483), (483, 484, 486, 485), (485, 486, 604, 607), (484, 601, 604, 486), (732, 488, 547, 735), (729, 491, 557, 738), (736, 733, 548, 553), (731, 724, 496, 716), (726, 721, 723, 739), (728, 720, 721, 726), (730, 487, 717, 731), (727, 490, 487, 730), (492, 494, 721, 720), (739, 725, 498, 722), (473, 474, 742, 741), (500, 502, 501, 499), (503, 505, 509, 507), (502, 500, 504, 506), (501, 502, 506, 505), (499, 501, 505, 503), (500, 499, 503, 504), (507, 509, 513, 511), (504, 503, 507, 508), (506, 504, 508, 510), (505, 506, 510, 509), (514, 512, 516, 518), (508, 507, 511, 512), (510, 508, 512, 514), (509, 510, 514, 513), (516, 515, 517, 518), (513, 514, 518, 517), (511, 513, 517, 515), (512, 511, 515, 516), (536, 526, 532, 539), (535, 522, 526, 536), (519, 520, 524, 523), (522, 521, 525, 526), (527, 519, 523, 529), (537, 527, 529, 538), (520, 528, 530, 524), (523, 524, 530, 529), (540, 539, 532, 533), (526, 525, 533, 532), (529, 530, 531, 534), (538, 529, 534, 540), (525, 538, 540, 533), (539, 540, 541, 544), (521, 537, 538, 525), (528, 535, 536, 530), (530, 536, 539, 531), (542, 543, 544, 541), (540, 534, 542, 541), (534, 531, 543, 542), (531, 539, 544, 543), (463, 462, 546, 545), (462, 712, 714, 546), (729, 493, 498, 725), (733, 551, 552, 734), (734, 552, 550, 735), (489, 491, 497, 496), (736, 553, 555, 737), (737, 555, 554, 738), (575, 572, 746, 743), (574, 575, 743, 744), (474, 574, 744, 742), (572, 573, 745, 746), (573, 473, 741, 745), (562, 565, 567, 564), (564, 567, 566, 563), (569, 560, 561, 570), (570, 561, 559, 568), (571, 569, 570, 706), (706, 570, 568, 707), (565, 708, 709, 567), (567, 709, 710, 566), (559, 563, 566, 568), (574, 578, 579, 575), (577, 573, 572, 576), (583, 579, 578, 582), (576, 580, 581, 577), (587, 583, 582, 586), (585, 581, 580, 584), (591, 587, 586, 590), (589, 585, 584, 588), (588, 592, 593, 589), (595, 591, 590, 594), (592, 596, 597, 593), (594, 598, 599, 595), (603, 599, 598, 602), (601, 597, 596, 600), (600, 605, 604, 601), (606, 603, 602, 607), (608, 611, 619, 612), (610, 609, 615, 616), (618, 617, 614, 613), (611, 610, 616, 617, 618, 619), (616, 615, 614, 617), (612, 619, 618, 613), (609, 608, 612, 613, 614, 615), (620, 623, 631, 624), (622, 621, 627, 628), (630, 629, 626, 625), (623, 622, 628, 629, 630, 631), (628, 627, 626, 629), (624, 631, 630, 625), (621, 620, 624, 625, 626, 627), (632, 635, 643, 636), (634, 633, 639, 640), (642, 641, 638, 637), (635, 634, 640, 641, 642, 643), (640, 639, 638, 641), (636, 643, 642, 637), (633, 632, 636, 637, 638, 639), (644, 647, 655, 648), (646, 645, 651, 652), (654, 653, 650, 649), (647, 646, 652, 653, 654, 655), (652, 651, 650, 653), (648, 655, 654, 649), (645, 644, 648, 649, 650, 651), (656, 659, 667, 660), (658, 657, 663, 664), (666, 665, 662, 661), (659, 658, 664, 665, 666, 667), (664, 663, 662, 665), (660, 667, 666, 661), (657, 656, 660, 661, 662, 663), (668, 671, 679, 672), (670, 669, 675, 676), (678, 677, 674, 673), (671, 670, 676, 677, 678, 679), (676, 675, 674, 677), (672, 679, 678, 673), (669, 668, 672, 673, 674, 675), (680, 683, 691, 684), (682, 681, 687, 688), (690, 689, 686, 685), (683, 682, 688, 689, 690, 691), (688, 687, 686, 689), (684, 691, 690, 685), (681, 680, 684, 685, 686, 687), (692, 695, 703, 696), (694, 693, 699, 700), (702, 701, 698, 697), (695, 694, 700, 701, 702, 703), (700, 699, 698, 701), (696, 703, 702, 697), (693, 692, 696, 697, 698, 699), (466, 467, 471, 470), (607, 604, 605, 606), (715, 711, 463, 545), (464, 704, 460), (704, 715, 545, 460), (732, 489, 496, 724), (488, 732, 724, 495), (558, 737, 738, 557), (556, 736, 737, 558), (549, 734, 735, 547), (548, 733, 734, 549), (491, 729, 725, 497), (723, 497, 725, 739), (492, 727, 730, 494), (494, 730, 731, 716, 740), (719, 728, 726, 718), (718, 726, 739, 722), (717, 495, 724, 731), (556, 551, 733, 736), (493, 729, 738, 554), (489, 732, 735, 550), (492, 720, 728, 727), (721, 494, 740, 723), (723, 740, 716, 496, 497), (741, 742, 744, 743, 746, 745), (557, 550, 552, 551, 556, 558)])
me_cube_169.polygons.foreach_set('material_index', [0, 0, 1, 1, 1, 0, 1, 0, 1, 0, 0, 1, 1, 1, 1, 1, 1, 1, 1, 0, 0, 0, 0, 0, 0, 0, 0, 0, 0, 1, 1, 1, 1, 0, 0, 0, 1, 1, 1, 1, 0, 0, 0, 0, 0, 0, 0, 0, 0, 0, 0, 0, 0, 0, 1, 1, 1, 1, 1, 1, 1, 1, 1, 1, 1, 1, 1, 1, 1, 1, 1, 1, 1, 0, 0, 0, 0, 0, 0, 0, 0, 1, 1, 1, 1, 1, 1, 1, 1, 1, 1, 1, 1, 1, 1, 1, 1, 1, 0, 0, 0, 0, 0, 0, 0, 0, 0, 0, 0, 0, 0, 0, 0, 0, 0, 0, 0, 0, 0, 0, 0, 0, 0, 0, 0, 0, 0, 0, 0, 0, 0, 0, 0, 0, 0, 0, 0, 0, 0, 0, 0, 0, 0, 0, 0, 0, 0, 0, 0, 0, 0, 0, 0, 0, 0, 0, 0, 0, 0, 0, 0, 0, 0, 0, 0, 0, 0, 0, 0, 0, 0, 0, 0, 0, 0, 0, 0, 0, 0, 0, 0, 0, 0, 0, 0, 0, 0, 0, 0, 0, 0, 0, 0, 0, 0, 0, 0, 0, 0, 0, 0, 0, 0, 0, 0, 0, 0, 0, 0, 0, 0, 0, 0, 0, 0, 0, 0, 0, 0, 0, 0, 0, 0, 0, 0, 0, 0, 0, 0, 0, 0, 0, 0, 0, 0, 0, 0, 0, 0, 0, 0, 0, 0, 0, 0, 0, 0, 0, 0, 0, 0, 0, 0, 0, 0, 0, 0, 0, 0, 1, 1, 1, 1, 1, 1, 1, 1, 1, 1, 1, 1, 1, 1, 1, 1, 1, 1, 1, 1, 1, 1, 1, 1, 1, 1, 1, 1, 1, 1, 1, 1, 1, 1, 1, 1, 1, 1, 1, 1, 1, 1, 1, 1, 1, 1, 1, 1, 1, 1, 1, 1, 1, 1, 0, 0, 0, 0, 0, 0, 1, 0, 0, 0, 0, 0, 0, 0, 0, 0, 0, 0, 0, 0, 0, 0, 0, 0, 0, 0, 0, 0, 0, 0, 0, 0, 0, 0, 0, 0, 0, 0, 0, 0, 0, 0, 0, 0, 0, 0, 0, 0, 0, 0, 0, 0, 0, 0, 0, 0, 0, 0, 0, 0, 0, 0, 0, 0, 0, 0, 0, 0, 0, 0, 0, 0, 1, 1, 1, 1, 1, 1, 1, 1, 1, 1, 1, 1, 1, 1, 1, 1, 1, 1, 1, 1, 1, 0, 0, 4, 4, 4, 4, 4, 4, 4, 4, 4, 4, 4, 4, 4, 4, 4, 4, 4, 4, 4, 4, 4, 4, 4, 4, 4, 4, 4, 4, 4, 4, 4, 4, 4, 4, 4, 4, 4, 4, 4, 4, 4, 1, 4, 1, 4, 1, 1, 1, 1, 1, 1, 1, 0, 0, 0, 0, 0, 0, 0, 0, 0, 0, 4, 0, 0, 0, 0, 0, 0, 0, 0, 0, 0, 0, 0, 0, 0, 0, 0, 0, 0, 1, 1, 1, 1, 1, 1, 1, 1, 1, 1, 1, 1, 1, 1, 1, 1, 1, 1, 1, 1, 1, 4, 4, 0, 0, 0, 0, 0, 0, 4, 4, 4, 4, 4, 4, 4, 4, 4, 4, 4, 4, 4, 4, 4, 4, 4, 4, 4, 4, 4, 4, 4, 4, 4, 4, 1, 1, 1, 1, 1, 1, 1, 1, 1, 1, 1, 1, 1, 1, 1, 1, 1, 1, 1, 1, 1, 1, 1, 1, 1, 1, 1, 1, 1, 1, 1, 1, 1, 1, 1, 1, 1, 1, 1, 1, 1, 1, 1, 1, 1, 1, 1, 1, 1, 1, 1, 1, 1, 1, 1, 1, 1, 1, 1, 1, 4, 1, 4, 4, 4, 0, 0, 0, 0, 0, 0, 0, 0, 0, 0, 0, 0, 0, 0, 0, 0, 0, 0, 0, 4, 0])
_uv = me_cube_169.uv_layers.new(name='UVMap')
_uv.uv.foreach_set('vector', [0.0, 0.0, 0.0, 0.0, 0.0, 0.0, 0.0, 0.0, 0.0, 0.0, 0.0, 0.0, 0.0, 0.0, 0.0, 0.0, 0.0, 0.0, 0.0, 0.0, 0.0, 0.0, 0.0, 0.0, 0.0, 0.0, 0.0, 0.0, 0.0, 0.0, 0.0, 0.0, 0.0, 0.0, 0.0, 0.0, 0.0, 0.0, 0.0, 0.0, 0.0, 0.0, 0.0, 0.0, 0.0, 0.0, 0.0, 0.0, 0.0, 0.0, 0.0, 0.0, 0.0, 0.0, 0.0, 0.0, 0.0, 0.0, 0.0, 0.0, 0.0, 0.0, 0.0, 0.0, 0.0, 0.0, 0.0, 0.0, 0.0, 0.0, 0.0, 0.0, 0.0, 0.0, 0.0, 0.0, 0.0, 0.0, 0.0, 0.0, 0.0, 0.0, 0.0, 0.0, 0.0, 0.0, 0.0, 0.0, 0.0, 0.0, 0.0, 0.0, 0.0, 0.0, 0.0, 0.0, 0.0, 0.0, 0.0, 0.0, 0.0, 0.0, 0.0, 0.0, 0.0, 0.0, 0.0, 0.0, 0.0, 0.0, 0.0, 0.0, 0.0, 0.0, 0.0, 0.0, 0.0, 0.0, 0.0, 0.0, 0.0, 0.0, 0.0, 0.0, 0.0, 0.0, 0.0, 0.0, 0.0, 0.0, 0.0, 0.0, 0.0, 0.0, 0.0, 0.0, 0.0, 0.0, 0.0, 0.0, 0.0, 0.0, 0.0, 0.0, 0.0, 0.0, 0.0, 0.0, 0.0, 0.0, 0.0, 0.0, 0.0, 0.0, 0.0, 0.0, 0.0, 0.0, 0.0, 0.0, 0.0, 0.0, 0.0, 0.0, 0.0, 0.0, 0.0, 0.0, 0.0, 0.0, 0.0, 0.0, 0.0, 0.0, 0.0, 0.0, 0.0, 0.0, 0.0, 0.0, 0.0, 0.0, 0.0, 0.0, 0.0, 0.0, 0.0, 0.0, 0.0, 0.0, 0.0, 0.0, 0.0, 0.0, 0.0, 0.0, 0.0, 0.0, 0.0, 0.0, 0.0, 0.0, 0.0, 0.0, 0.0, 0.0, 0.0, 0.0, 0.0, 0.0, 0.0, 0.0, 0.0, 0.0, 0.0, 0.0, 0.0, 0.0, 0.0, 0.0, 0.0, 0.0, 0.0, 0.0, 0.0, 0.0, 0.0, 0.0, 0.0, 0.0, 0.0, 0.0, 0.0, 0.0, 0.0, 0.0, 0.0, 0.0, 0.0, 0.0, 0.0, 0.0, 0.0, 0.0, 0.0, 0.0, 0.0, 0.0, 0.0, 0.0, 0.0, 0.0, 0.0, 0.0, 0.0, 0.0, 0.0, 0.0, 0.0, 0.0, 0.0, 0.0, 0.0, 0.0, 0.0, 0.0, 0.0, 0.0, 0.0, 0.0, 0.0, 0.0, 0.0, 0.0, 0.0, 0.0, 0.0, 0.0, 0.0, 0.0, 0.0, 0.0, 0.0, 0.0, 0.0, 0.0, 0.0, 0.0, 0.0, 0.0, 0.0, 0.0, 0.0, 0.0, 0.0, 0.0, 0.0, 0.0, 0.0, 0.0, 0.0, 0.0, 0.0, 0.0, 0.0, 0.0, 0.0, 0.0, 0.0, 0.0, 0.0, 0.0, 0.0, 0.0, 0.0, 0.0, 0.0, 0.0, 0.0, 0.0, 0.0, 0.0, 0.0, 0.0, 0.0, 0.0, 0.0, 0.0, 0.0, 0.0, 0.0, 0.0, 0.0, 0.0, 0.0, 0.0, 0.0, 0.0, 0.0, 0.0, 0.0, 0.0, 0.0, 0.0, 0.0, 0.0, 0.0, 0.0, 0.0, 0.0, 0.0, 0.0, 0.0, 0.0, 0.0, 0.0, 0.0, 0.0, 0.0, 0.0, 0.0, 0.0, 0.0, 0.0, 0.0, 0.0, 0.0, 0.0, 0.0, 0.0, 0.0, 0.0, 0.0, 0.0, 0.0, 0.0, 0.0, 0.0, 0.0, 0.0, 0.0, 0.0, 0.0, 0.0, 0.0, 0.0, 0.0, 0.0, 0.0, 0.0, 0.0, 0.0, 0.0, 0.0, 0.0, 0.0, 0.0, 0.0, 0.0, 0.0, 0.0, 0.0, 0.0, 0.0, 0.0, 0.0, 0.0, 0.0, 0.0, 0.0, 0.0, 0.0, 0.0, 0.0, 0.0, 0.0, 0.0, 0.0, 0.0, 0.0, 0.0, 0.0, 0.0, 0.0, 0.0, 0.0, 0.0, 0.0, 0.0, 0.0, 0.0, 0.0, 0.0, 0.0, 0.0, 0.0, 0.0, 0.0, 0.0, 0.0, 0.0, 0.0, 0.0, 0.0, 0.0, 0.0, 0.0, 0.0, 0.0, 0.0, 0.0, 0.0, 0.0, 0.0, 0.0, 0.0, 0.0, 0.0, 0.0, 0.0, 0.0, 0.0, 0.0, 0.0, 0.0, 0.0, 0.0, 0.0, 0.0, 0.0, 0.0, 0.0, 0.0, 0.0, 0.0, 0.0, 0.0, 0.0, 0.0, 0.0, 0.0, 0.0, 0.0, 0.0, 0.0, 0.0, 0.0, 0.0, 0.0, 0.0, 0.0, 0.0, 0.0, 0.0, 0.0, 0.0, 0.0, 0.0, 0.0, 0.0, 0.0, 0.0, 0.0, 0.0, 0.0, 0.0, 0.0, 0.0, 0.0, 0.0, 0.0, 0.0, 0.0, 0.0, 0.0, 0.0, 0.0, 0.0, 0.0, 0.0, 0.0, 0.0, 0.0, 0.0, 0.0, 0.0, 0.0, 0.0, 0.0, 0.0, 0.0, 0.0, 0.0, 0.0, 0.0, 0.0, 0.0, 0.0, 0.0, 0.0, 0.0, 0.0, 0.0, 0.0, 0.0, 0.0, 0.0, 0.0, 0.0, 0.0, 0.0, 0.0, 0.0, 0.0, 0.0, 0.0, 0.0, 0.0, 0.0, 0.0, 0.0, 0.0, 0.0, 0.0, 0.0, 0.0, 0.0, 0.0, 0.0, 0.0, 0.0, 0.0, 0.0, 0.0, 0.0, 0.0, 0.0, 0.0, 0.0, 0.0, 0.0, 0.0, 0.0, 0.0, 0.0, 0.0, 0.0, 0.0, 0.0, 0.0, 0.0, 0.0, 0.0, 0.0, 0.0, 0.0, 0.0, 0.0, 0.0, 0.0, 0.0, 0.0, 0.0, 0.0, 0.0, 0.0, 0.0, 0.0, 0.0, 0.0, 0.0, 0.0, 0.0, 0.0, 0.0, 0.0, 0.0, 0.0, 0.0, 0.0, 0.0, 0.0, 0.0, 0.0, 0.0, 0.0, 0.0, 0.0, 0.0, 0.0, 0.0, 0.0, 0.0, 0.0, 0.0, 0.0, 0.0, 0.0, 0.0, 0.0, 0.0, 0.0, 0.0, 0.0, 0.0, 0.0, 0.0, 0.0, 0.0, 0.0, 0.0, 0.0, 0.0, 0.0, 0.0, 0.0, 0.0, 0.0, 0.0, 0.0, 0.0, 0.0, 0.0, 0.0, 0.0, 0.0, 0.0, 0.0, 0.0, 0.0, 0.0, 0.0, 0.0, 0.0, 0.0, 0.0, 0.0, 0.0, 0.0, 0.0, 0.0, 0.0, 0.0, 0.0, 0.0, 0.0, 0.0, 0.0, 0.0, 0.0, 0.0, 0.0, 0.0, 0.0, 0.0, 0.0, 0.0, 0.0, 0.0, 0.0, 0.0, 0.0, 0.0, 0.0, 0.0, 0.0, 0.0, 0.0, 0.0, 0.0, 0.0, 0.0, 0.0, 0.0, 0.0, 0.0, 0.0, 0.0, 0.0, 0.0, 0.0, 0.0, 0.0, 0.0, 0.0, 0.0, 0.0, 0.0, 0.0, 0.0, 0.0, 0.0, 0.0, 0.0, 0.0, 0.0, 0.0, 0.0, 0.0, 0.0, 0.0, 0.0, 0.0, 0.0, 0.0, 0.0, 0.0, 0.0, 0.0, 0.0, 0.0, 0.0, 0.0, 0.0, 0.0, 0.0, 0.0, 0.0, 0.0, 0.0, 0.0, 0.0, 0.0, 0.0, 0.0, 0.0, 0.0, 0.0, 0.0, 0.0, 0.0, 0.0, 0.0, 0.0, 0.0, 0.0, 0.0, 0.0, 0.0, 0.0, 0.0, 0.0, 0.0, 0.0, 0.0, 0.0, 0.0, 0.0, 0.0, 0.0, 0.0, 0.0, 0.0, 0.0, 0.0, 0.0, 0.0, 0.0, 0.0, 0.0, 0.0, 0.0, 0.0, 0.0, 0.0, 0.0, 0.0, 0.0, 0.0, 0.0, 0.0, 0.0, 0.0, 0.0, 0.0, 0.0, 0.0, 0.0, 0.0, 0.0, 0.0, 0.0, 0.0, 0.0, 0.0, 0.0, 1.0, 0.0, 1.0, 1.0, 0.0, 1.0, 0.0, 0.0, 1.0, 0.0, 1.0, 1.0, 0.0, 1.0, 0.0, 0.0, 1.0, 0.0, 1.0, 1.0, 0.0, 1.0, 0.0, 0.0, 1.0, 0.0, 1.0, 1.0, 0.0, 1.0, 0.0, 0.0, 1.0, 0.0, 1.0, 1.0, 0.0, 1.0, 0.0, 0.0, 1.0, 0.0, 1.0, 1.0, 0.0, 1.0, 0.0, 0.0, 1.0, 0.0, 1.0, 1.0, 0.0, 1.0, 0.0, 0.0, 1.0, 0.0, 1.0, 1.0, 0.0, 1.0, 0.0, 0.0, 1.0, 0.0, 1.0, 1.0, 0.0, 1.0, 0.0, 0.0, 1.0, 0.0, 1.0, 1.0, 0.0, 1.0, 0.0, 0.0, 1.0, 0.0, 1.0, 1.0, 0.0, 1.0, 0.0, 0.0, 1.0, 0.0, 1.0, 1.0, 0.0, 1.0, 0.0, 0.0, 1.0, 0.0, 1.0, 1.0, 0.0, 1.0, 0.0, 0.0, 1.0, 0.0, 1.0, 1.0, 0.0, 1.0, 0.0, 0.0, 1.0, 0.0, 1.0, 1.0, 0.0, 1.0, 0.0, 0.0, 1.0, 0.0, 1.0, 1.0, 0.0, 1.0, 0.02045, 0.03267, 0.02097, 0.03324, 0.0208, 0.03359, 0.02008, 0.0328, 0.02267, 0.03294, 0.02273, 0.03189, 0.02398, 0.03126, 0.02399, 0.03339, 0.02174, 0.03328, 0.02232, 0.03276, 0.02267, 0.03294, 0.02187, 0.03365, 0.02236, 0.03201, 0.02184, 0.03144, 0.02202, 0.03109, 0.02273, 0.03189, 0.02107, 0.03139, 0.02049, 0.03191, 0.02014, 0.03173, 0.02094, 0.03102, 0.02097, 0.03324, 0.02174, 0.03328, 0.02187, 0.03365, 0.0208, 0.03359, 0.02232, 0.03276, 0.02236, 0.03201, 0.02273, 0.03189, 0.02267, 0.03294, 0.02184, 0.03144, 0.02107, 0.03139, 0.02094, 0.03102, 0.02202, 0.03109, 0.02049, 0.03191, 0.02045, 0.03267, 0.02008, 0.0328, 0.02014, 0.03173, 0.02035, 0.03493, 0.02249, 0.03491, 0.0228, 0.03569, 0.02002, 0.0357, 0.02202, 0.03109, 0.02094, 0.03102, 0.02032, 0.02976, 0.02247, 0.02976, 0.02014, 0.03173, 0.02008, 0.0328, 0.01882, 0.03342, 0.01881, 0.03128, 0.02008, 0.0328, 0.0208, 0.03359, 0.02035, 0.03493, 0.01882, 0.03342, 0.02187, 0.03365, 0.02267, 0.03294, 0.02399, 0.03339, 0.02249, 0.03491, 0.02273, 0.03189, 0.02202, 0.03109, 0.02247, 0.02976, 0.02398, 0.03126, 0.02094, 0.03102, 0.02014, 0.03173, 0.01881, 0.03128, 0.02032, 0.02976, 0.0208, 0.03359, 0.02187, 0.03365, 0.02249, 0.03491, 0.02035, 0.03493, 0.0, 0.0, 1.0, 0.0, 1.0, 1.0, 0.0, 1.0, 0.02399, 0.03339, 0.02398, 0.03126, 0.02476, 0.03096, 0.02476, 0.03372, 0.02247, 0.02976, 0.02032, 0.02976, 0.02002, 0.02898, 0.0228, 0.02899, 0.01881, 0.03128, 0.01882, 0.03342, 0.01804, 0.03373, 0.01804, 0.03094, 0.01882, 0.03342, 0.02035, 0.03493, 0.02002, 0.0357, 0.01804, 0.03373, 0.02249, 0.03491, 0.02399, 0.03339, 0.02476, 0.03372, 0.0228, 0.03569, 0.02398, 0.03126, 0.02247, 0.02976, 0.0228, 0.02899, 0.02476, 0.03096, 0.02032, 0.02976, 0.01881, 0.03128, 0.01804, 0.03094, 0.02002, 0.02898, 0.02654, 0.03008, 0.02627, 0.02978, 0.02633, 0.02965, 0.02668, 0.03003, 0.0, 0.0, 1.0, 0.0, 1.0, 1.0, 0.0, 1.0, 0.0, 0.0, 1.0, 0.0, 1.0, 1.0, 0.0, 1.0, 0.0, 0.0, 1.0, 0.0, 1.0, 1.0, 0.0, 1.0, 0.0, 0.0, 1.0, 0.0, 1.0, 1.0, 0.0, 1.0, 0.0, 0.0, 1.0, 0.0, 1.0, 1.0, 0.0, 1.0, 0.0, 0.0, 1.0, 0.0, 1.0, 1.0, 0.0, 1.0, 0.0, 0.0, 1.0, 0.0, 1.0, 1.0, 0.0, 1.0, 0.02581, 0.02963, 0.02544, 0.02998, 0.02501, 0.02984, 0.02562, 0.02923, 0.02627, 0.02978, 0.02586, 0.02976, 0.02581, 0.02963, 0.02633, 0.02965, 0.02557, 0.03004, 0.02555, 0.03045, 0.02542, 0.0305, 0.02544, 0.02998, 0.02583, 0.03074, 0.02623, 0.03076, 0.02628, 0.03089, 0.02577, 0.03087, 0.02653, 0.03048, 0.02654, 0.03008, 0.02668, 0.03003, 0.02666, 0.03054, 0.02586, 0.02976, 0.02557, 0.03004, 0.02544, 0.02998, 0.02581, 0.02963, 0.02555, 0.03045, 0.02583, 0.03074, 0.02577, 0.03087, 0.02542, 0.0305, 0.02623, 0.03076, 0.02653, 0.03048, 0.02666, 0.03054, 0.02628, 0.03089, 0.02708, 0.03069, 0.02708, 0.02983, 0.02733, 0.02973, 0.02733, 0.03079, 0.02542, 0.0305, 0.02577, 0.03087, 0.02562, 0.03129, 0.02502, 0.03069, 0.02628, 0.03089, 0.02666, 0.03054, 0.02708, 0.03069, 0.02648, 0.03129, 0.02668, 0.03003, 0.02633, 0.02965, 0.02647, 0.02923, 0.02708, 0.02983, 0.02633, 0.02965, 0.02581, 0.02963, 0.02562, 0.02923, 0.02647, 0.02923, 0.02544, 0.02998, 0.02542, 0.0305, 0.02502, 0.03069, 0.02501, 0.02984, 0.02577, 0.03087, 0.02628, 0.03089, 0.02648, 0.03129, 0.02562, 0.03129, 0.02666, 0.03054, 0.02668, 0.03003, 0.02708, 0.02983, 0.02708, 0.03069, 0.0, 0.0, 1.0, 0.0, 1.0, 1.0, 0.0, 1.0, 0.02562, 0.02923, 0.02501, 0.02984, 0.02476, 0.02973, 0.02552, 0.02898, 0.02502, 0.03069, 0.02562, 0.03129, 0.02552, 0.03154, 0.02476, 0.03079, 0.02648, 0.03129, 0.02708, 0.03069, 0.02733, 0.03079, 0.02658, 0.03154, 0.02708, 0.02983, 0.02647, 0.02923, 0.02658, 0.02898, 0.02733, 0.02973, 0.02647, 0.02923, 0.02562, 0.02923, 0.02552, 0.02898, 0.02658, 0.02898, 0.02501, 0.02984, 0.02502, 0.03069, 0.02476, 0.03079, 0.02476, 0.02973, 0.02562, 0.03129, 0.02648, 0.03129, 0.02658, 0.03154, 0.02552, 0.03154, 0.04211, 0.009542, 0.04381, 0.01142, 0.04327, 0.01161, 0.04183, 0.01008, 0.0, 0.0, 1.0, 0.0, 1.0, 1.0, 0.0, 1.0, 0.0, 0.0, 1.0, 0.0, 1.0, 1.0, 0.0, 1.0, 0.0, 0.0, 1.0, 0.0, 1.0, 1.0, 0.0, 1.0, 0.0, 0.0, 1.0, 0.0, 1.0, 1.0, 0.0, 1.0, 0.0, 0.0, 1.0, 0.0, 1.0, 1.0, 0.0, 1.0, 0.0, 0.0, 1.0, 0.0, 1.0, 1.0, 0.0, 1.0, 0.0, 0.0, 1.0, 0.0, 1.0, 1.0, 0.0, 1.0, 0.03974, 0.01509, 0.03826, 0.01367, 0.04073, 0.0128, 0.04086, 0.01277, 0.04373, 0.01391, 0.04196, 0.01561, 0.04177, 0.01508, 0.04322, 0.01366, 0.04196, 0.01561, 0.03951, 0.01561, 0.03974, 0.01509, 0.04177, 0.01508, 0.03773, 0.01389, 0.03764, 0.01136, 0.03819, 0.01159, 0.03826, 0.01367, 0.03943, 0.009383, 0.04211, 0.009542, 0.04183, 0.01008, 0.03967, 0.01002, 0.04381, 0.01142, 0.04373, 0.01391, 0.04322, 0.01366, 0.04327, 0.01161, 0.03951, 0.01561, 0.03773, 0.01389, 0.03826, 0.01367, 0.03974, 0.01509, 0.03764, 0.01136, 0.03943, 0.009383, 0.03967, 0.01002, 0.03819, 0.01159, 0.04056, 0.01264, 0.04062, 0.01247, 0.04066, 0.01252, 0.04061, 0.01263, 0.03819, 0.01159, 0.03967, 0.01002, 0.04056, 0.01264, 0.04062, 0.01275, 0.04183, 0.01008, 0.04327, 0.01161, 0.04078, 0.01242, 0.04062, 0.01247, 0.04322, 0.01366, 0.04177, 0.01508, 0.04094, 0.01265, 0.04091, 0.0125, 0.04177, 0.01508, 0.03974, 0.01509, 0.04086, 0.01277, 0.04094, 0.01265, 0.03826, 0.01367, 0.03819, 0.01159, 0.04062, 0.01275, 0.04073, 0.0128, 0.03967, 0.01002, 0.04183, 0.01008, 0.04062, 0.01247, 0.04056, 0.01264, 0.04327, 0.01161, 0.04322, 0.01366, 0.04091, 0.0125, 0.04078, 0.01242, 0.04089, 0.01264, 0.04084, 0.01273, 0.04075, 0.01263, 0.04075, 0.01263, 0.04078, 0.01242, 0.04091, 0.0125, 0.04087, 0.01253, 0.04077, 0.01248, 0.04086, 0.01277, 0.04073, 0.0128, 0.04074, 0.01276, 0.04084, 0.01273, 0.04062, 0.01275, 0.04056, 0.01264, 0.04061, 0.01263, 0.04065, 0.01272, 0.04062, 0.01247, 0.04078, 0.01242, 0.04077, 0.01248, 0.04066, 0.01252, 0.04091, 0.0125, 0.04094, 0.01265, 0.04089, 0.01264, 0.04087, 0.01253, 0.04094, 0.01265, 0.04086, 0.01277, 0.04084, 0.01273, 0.04089, 0.01264, 0.04073, 0.0128, 0.04062, 0.01275, 0.04065, 0.01272, 0.04074, 0.01276, 0.04075, 0.01263, 0.04075, 0.01263, 0.04075, 0.01263, 0.04075, 0.01263, 0.04075, 0.01263, 0.04076, 0.01263, 0.04075, 0.01263, 0.04075, 0.01263, 0.04074, 0.01276, 0.04065, 0.01272, 0.04075, 0.01263, 0.04075, 0.01263, 0.04061, 0.01263, 0.04066, 0.01252, 0.04075, 0.01263, 0.04076, 0.01263, 0.04077, 0.01248, 0.04087, 0.01253, 0.04075, 0.01263, 0.04075, 0.01263, 0.04084, 0.01273, 0.04074, 0.01276, 0.04075, 0.01263, 0.04075, 0.01263, 0.04065, 0.01272, 0.04061, 0.01263, 0.04076, 0.01263, 0.04075, 0.01263, 0.04066, 0.01252, 0.04077, 0.01248, 0.04075, 0.01263, 0.04075, 0.01263, 0.04087, 0.01253, 0.04089, 0.01264, 0.04075, 0.01263, 0.04075, 0.01263, 0.02196, 0.03251, 0.02232, 0.03276, 0.02174, 0.03328, 0.02167, 0.03285, 0.02122, 0.03288, 0.02097, 0.03324, 0.02045, 0.03267, 0.02087, 0.0326, 0.02087, 0.0326, 0.02045, 0.03267, 0.02049, 0.03191, 0.02085, 0.03215, 0.02114, 0.03183, 0.02107, 0.03139, 0.02184, 0.03144, 0.02159, 0.0318, 0.02194, 0.03209, 0.02236, 0.03201, 0.02232, 0.03276, 0.02196, 0.03251, 0.02167, 0.03285, 0.02174, 0.03328, 0.02097, 0.03324, 0.02122, 0.03288, 0.02085, 0.03215, 0.02049, 0.03191, 0.02107, 0.03139, 0.02114, 0.03183, 0.02159, 0.0318, 0.02184, 0.03144, 0.02236, 0.03201, 0.02194, 0.03209, 0.02084, 0.03287, 0.02134, 0.03216, 0.02153, 0.03216, 0.02069, 0.03231, 0.02192, 0.0329, 0.0212, 0.0324, 0.02122, 0.03226, 0.02137, 0.03312, 0.02144, 0.03156, 0.02159, 0.03242, 0.02146, 0.03253, 0.02196, 0.03182, 0.02069, 0.03231, 0.02153, 0.03216, 0.0216, 0.03226, 0.02089, 0.03176, 0.02137, 0.03312, 0.02122, 0.03226, 0.02134, 0.03216, 0.02084, 0.03287, 0.02215, 0.03237, 0.0213, 0.03252, 0.0212, 0.0324, 0.02192, 0.0329, 0.02196, 0.03182, 0.02146, 0.03253, 0.0213, 0.03252, 0.02215, 0.03237, 0.02089, 0.03176, 0.0216, 0.03226, 0.02159, 0.03242, 0.02144, 0.03156, 0.02159, 0.0318, 0.02194, 0.03209, 0.02194, 0.03209, 0.02159, 0.0318, 0.02122, 0.03226, 0.0212, 0.0324, 0.0212, 0.0324, 0.02122, 0.03226, 0.02196, 0.03251, 0.02167, 0.03285, 0.02167, 0.03285, 0.02196, 0.03251, 0.02153, 0.03216, 0.02134, 0.03216, 0.02134, 0.03216, 0.02153, 0.03216, 0.02122, 0.03288, 0.02087, 0.0326, 0.02087, 0.0326, 0.02122, 0.03288, 0.02159, 0.03242, 0.0216, 0.03226, 0.0216, 0.03226, 0.02159, 0.03242, 0.02087, 0.0326, 0.02085, 0.03215, 0.02085, 0.03215, 0.02087, 0.0326, 0.0213, 0.03252, 0.02146, 0.03253, 0.02146, 0.03253, 0.0213, 0.03252, 0.02134, 0.03216, 0.02159, 0.0318, 0.02194, 0.03209, 0.02153, 0.03216, 0.0212, 0.0324, 0.02085, 0.03215, 0.02114, 0.03183, 0.02122, 0.03226, 0.02159, 0.03242, 0.02167, 0.03285, 0.02122, 0.03288, 0.02146, 0.03253, 0.02153, 0.03216, 0.02194, 0.03209, 0.02196, 0.03251, 0.0216, 0.03226, 0.02122, 0.03226, 0.02114, 0.03183, 0.02159, 0.0318, 0.02134, 0.03216, 0.0213, 0.03252, 0.02087, 0.0326, 0.02085, 0.03215, 0.0212, 0.0324, 0.02146, 0.03253, 0.02122, 0.03288, 0.02087, 0.0326, 0.0213, 0.03252, 0.0216, 0.03226, 0.02196, 0.03251, 0.02167, 0.03285, 0.02159, 0.03242, 0.02146, 0.03253, 0.02159, 0.03242, 0.02159, 0.03242, 0.02146, 0.03253, 0.02085, 0.03215, 0.02114, 0.03183, 0.02114, 0.03183, 0.02085, 0.03215, 0.0216, 0.03226, 0.02153, 0.03216, 0.02153, 0.03216, 0.0216, 0.03226, 0.02167, 0.03285, 0.02122, 0.03288, 0.02122, 0.03288, 0.02167, 0.03285, 0.02134, 0.03216, 0.02122, 0.03226, 0.02122, 0.03226, 0.02134, 0.03216, 0.02194, 0.03209, 0.02196, 0.03251, 0.02196, 0.03251, 0.02194, 0.03209, 0.0212, 0.0324, 0.0213, 0.03252, 0.0213, 0.03252, 0.0212, 0.0324, 0.02114, 0.03183, 0.02159, 0.0318, 0.02159, 0.0318, 0.02114, 0.03183, 1.0, 0.0, 0.0, 0.0, 0.0, 0.0, 1.0, 0.0, 1.0, 0.0, 0.0, 0.0, 0.0, 0.0, 1.0, 0.0, 1.0, 0.0, 0.0, 0.0, 0.0, 0.0, 1.0, 0.0, 1.0, 0.0, 0.0, 0.0, 0.0, 0.0, 1.0, 0.0, 1.0, 0.0, 0.0, 0.0, 0.0, 0.0, 1.0, 0.0, 1.0, 0.0, 0.0, 0.0, 0.0, 0.0, 1.0, 0.0, 1.0, 0.0, 0.0, 0.0, 0.0, 0.0, 1.0, 0.0, 1.0, 0.0, 0.0, 0.0, 0.0, 0.0, 1.0, 0.0, 0.0, 0.0, 0.0, 0.0, 0.0, 0.0, 0.0, 0.0, 0.0, 0.0, 0.0, 0.0, 0.0, 0.0, 0.0, 0.0, 0.0, 0.0, 0.0, 0.0, 0.0, 0.0, 0.0, 0.0, 0.0, 0.0, 0.0, 0.0, 0.0, 0.0, 0.0, 0.0, 0.0, 0.0, 0.0, 0.0, 0.0, 0.0, 0.0, 0.0, 0.0, 0.0, 0.0, 0.0, 0.0, 0.0, 0.0, 0.0, 0.0, 0.0, 0.0, 0.0, 0.0, 0.0, 0.0, 0.0, 0.0, 0.0, 0.0, 0.0, 0.0, 0.0, 0.0, 0.0, 0.0, 0.0, 0.0, 0.0, 0.0, 0.0, 0.0, 0.0, 0.0, 0.0, 0.0, 0.0, 0.0, 0.0, 0.0, 0.0, 0.0, 0.0, 0.0, 0.0, 0.0, 0.0, 0.0, 0.0, 0.0, 0.0, 0.0, 0.0, 0.0, 0.0, 0.0, 0.0, 0.0, 0.0, 0.0, 0.0, 0.0, 0.0, 0.0, 0.0, 0.0, 0.0, 0.0, 0.0, 0.0, 0.0, 0.0, 0.0, 0.0, 0.0, 0.0, 0.0, 0.0, 0.0, 0.0, 0.0, 0.0, 0.0, 0.0, 0.0, 0.0, 0.0, 0.0, 0.0, 0.0, 0.0, 0.0, 0.0, 0.0, 0.0, 0.0, 0.0, 0.0, 0.0, 0.0, 0.0, 0.0, 0.0, 0.0, 0.0, 0.0, 0.0, 0.0, 0.0, 0.0, 0.0, 0.0, 0.0, 0.0, 0.0, 0.0, 0.0, 0.0, 0.0, 0.0, 0.0, 0.0, 0.0, 0.0, 0.0, 0.0, 0.0, 0.0, 0.0, 0.0, 0.0, 0.0, 0.0, 0.0, 0.0, 0.0, 0.0, 0.0, 0.0, 0.0, 0.0, 0.0, 0.0, 0.0, 0.0, 0.0, 0.0, 0.0, 0.0, 0.0, 0.0, 0.0, 0.0, 0.0, 0.0, 0.0, 0.0, 0.0, 0.0, 0.0, 0.0, 0.0, 0.0, 0.0, 0.0, 0.0, 0.0, 0.0, 0.0, 0.0, 0.0, 0.0, 0.0, 0.0, 0.0, 0.0, 0.0, 0.0, 0.0, 0.0, 0.0, 0.0, 0.0, 0.0, 0.0, 0.0, 0.0, 0.0, 0.0, 0.0, 0.0, 0.0, 0.0, 0.0, 0.0, 0.0, 0.0, 0.0, 0.0, 0.0, 0.0, 0.0, 0.0, 0.0, 0.0, 0.0, 0.0, 0.0, 0.0, 0.0, 0.0, 0.0, 0.0, 0.0, 0.0, 0.0, 0.0, 0.0, 0.0, 0.0, 0.0, 0.0, 0.0, 0.0, 0.0, 0.0, 0.0, 0.0, 0.0, 0.0, 0.0, 0.0, 0.0, 0.0, 0.0, 0.0, 0.0, 0.0, 0.0, 0.0, 0.0, 0.0, 0.0, 0.0, 0.0, 0.0, 0.0, 0.0, 0.0, 0.0, 0.0, 0.0, 0.0, 0.0, 0.0, 0.0, 0.0, 0.0, 0.0, 0.0, 0.0, 0.0, 0.0, 0.0, 0.0, 0.0, 0.0, 0.0, 0.0, 0.0, 0.0, 0.0, 0.0, 0.0, 0.0, 0.0, 0.0, 0.0, 0.0, 0.0, 0.0, 0.0, 0.0, 0.0, 0.0, 0.0, 0.0, 0.0, 0.0, 0.0, 0.0, 0.0, 0.0, 0.0, 0.0, 0.0, 0.0, 0.0, 0.0, 0.0, 0.0, 0.0, 0.0, 0.0, 0.0, 0.0, 0.0, 0.0, 0.0, 0.0, 0.0, 0.0, 0.0, 0.0, 0.0, 0.0, 0.0, 0.0, 0.0, 0.0, 0.0, 0.0, 0.0, 0.0, 0.0, 0.0, 0.0, 0.0, 0.0, 0.0, 0.0, 0.0, 0.0, 0.0, 0.0, 0.0, 0.0, 0.0, 0.0, 0.0, 0.0, 0.0, 0.0, 0.0, 0.0, 0.0, 0.0, 0.0, 0.0, 0.0, 0.0, 0.0, 0.0, 0.0, 0.0, 0.0, 0.0, 0.0, 0.0, 0.0, 0.0, 0.0, 0.0, 0.0, 0.0, 0.0, 0.0, 0.0, 0.0, 0.0, 0.0, 0.0, 0.0, 0.0, 0.0, 0.0, 0.0, 0.0, 0.0, 0.0, 0.0, 0.0, 0.0, 0.0, 0.0, 0.0, 0.0, 0.0, 0.0, 0.0, 0.0, 0.0, 0.0, 0.0, 0.0, 0.0, 0.0, 0.0, 0.0, 0.0, 0.0, 0.0, 0.0, 0.0, 0.0, 0.0, 0.0, 0.0, 0.0, 0.0, 0.0, 0.0, 0.0, 0.0, 0.0, 0.0, 0.0, 0.0, 0.0, 0.0, 0.0, 0.0, 0.0, 0.0, 0.0, 0.0, 0.0, 0.0, 0.0, 0.0, 0.0, 0.0, 0.0, 0.0, 0.0, 0.0, 0.0, 0.0, 0.0, 0.0, 0.0, 0.0, 0.0, 0.0, 0.0, 0.0, 0.0, 0.0, 0.0, 0.0, 0.0, 0.0, 0.0, 0.0, 0.0, 0.0, 0.0, 0.0, 0.0, 0.0, 0.0, 0.0, 0.0, 0.0, 0.0, 0.0, 0.0, 0.0, 0.0, 0.0, 0.0, 0.0, 0.0, 0.0, 0.0, 0.0, 0.0, 0.0, 0.0, 0.0, 0.0, 0.0, 0.0, 0.0, 0.0, 0.0, 0.0, 0.0, 0.0, 0.0, 0.0, 0.0, 0.0, 0.0, 0.0, 0.0, 0.0, 0.0, 0.0, 0.0, 0.0, 0.0, 0.0, 0.0, 0.0, 0.0, 0.0, 0.0, 0.0, 0.0, 0.0, 0.0, 0.0, 0.0, 0.0, 0.0, 0.0, 0.0, 0.0, 0.0, 0.0, 0.0, 0.0, 0.0, 0.0, 0.0, 0.0, 0.0, 0.0, 0.0, 0.0, 0.0, 0.0, 0.0, 0.0, 0.0, 0.0, 0.0, 0.0, 0.0, 0.0, 0.0, 0.0, 0.0, 0.0, 0.0, 0.0, 0.0, 0.0, 0.0, 0.0, 0.0, 0.0, 0.0, 0.0, 0.0, 0.0, 0.0, 0.0, 0.0, 0.0, 0.0, 0.0, 0.0, 0.0, 0.0, 0.0, 0.0, 0.0, 0.0, 0.0, 0.0, 0.0, 0.0, 0.0, 0.0, 0.0, 0.0, 0.0, 0.0, 0.0, 0.0, 0.0, 0.0, 0.0, 0.0, 0.0, 0.0, 0.0, 0.0, 0.0, 0.0, 0.0, 0.0, 0.0, 0.0, 0.0, 0.0, 0.0, 0.0, 0.0, 0.0, 0.0, 0.0, 0.0, 0.0, 0.0, 0.0, 0.0, 0.0, 0.0, 0.0, 0.0, 0.0, 0.0, 0.0, 0.0, 0.0, 0.0, 0.0, 0.0, 0.0, 0.0, 0.0, 0.0, 0.0, 0.0, 0.0, 0.0, 0.0, 0.0, 0.0, 0.0, 0.0, 0.0, 0.0, 0.0, 0.0, 0.0, 0.0, 0.0, 0.0, 0.0, 0.0, 0.0, 0.0, 0.0, 0.0, 0.0, 0.0, 0.0, 0.0, 0.0, 0.0, 0.0, 0.0, 0.0, 0.0, 0.0, 0.0, 0.0, 0.0, 0.0, 0.0, 0.0, 0.0, 0.0, 0.0, 0.0, 0.0, 0.0, 0.0, 0.0, 0.0, 0.0, 0.0, 0.0, 0.0, 0.0, 0.0, 0.0, 0.0, 0.0, 0.0, 0.0, 0.0, 0.0, 0.0, 0.0, 0.0, 0.0, 0.0, 0.0, 0.0, 0.0, 0.0, 0.0, 0.0, 0.0, 0.0, 0.0, 0.0, 0.0, 0.0, 0.0, 0.0, 0.0, 0.0, 0.0, 0.0, 0.0, 0.0, 0.0, 0.0, 0.0, 0.0, 0.0, 0.0, 0.0, 0.0, 0.0, 0.0, 0.0, 0.0, 0.0, 0.0, 0.0, 0.0, 0.0, 0.0, 0.0, 0.0, 0.0, 0.0, 0.0, 0.0, 0.0, 0.0, 0.0, 0.0, 0.0, 0.0, 0.0, 0.0, 0.0, 0.0, 0.0, 0.0, 0.0, 0.0, 0.0, 0.0, 0.0, 0.0, 0.0, 0.0, 0.0, 0.0, 0.0, 0.0, 0.0, 0.0, 0.0, 0.0, 0.0, 0.0, 0.0, 0.0, 0.0, 0.0, 0.0, 0.0, 0.0, 0.0, 0.0, 0.0, 0.0, 0.0, 0.0, 0.0, 0.0, 0.0, 0.0, 0.0, 0.0, 0.0, 0.0, 0.0, 0.0, 0.0, 0.0, 0.0, 0.0, 0.0, 0.0, 0.0, 0.0, 0.0, 0.0, 0.0, 0.0, 0.0, 0.0, 0.0, 0.0, 0.0, 0.0, 0.0, 0.0, 0.0, 0.0, 0.0, 0.0, 0.0, 0.0, 0.0, 0.0, 0.0, 0.0, 0.0, 0.0, 0.0, 0.0, 0.0, 0.0, 0.0, 0.0, 0.0, 0.0, 0.0, 0.0, 0.0, 0.0, 0.0, 0.0, 0.0, 0.0, 0.0, 0.0, 0.0, 0.0, 0.0, 0.0, 0.0, 0.0, 0.0, 0.0, 0.0, 0.0, 0.0, 0.0, 0.0, 0.0, 0.0, 0.0, 0.0, 0.0, 0.0, 0.0, 0.0, 0.0, 0.0, 0.0, 0.0, 0.0, 0.0, 0.0, 0.0, 0.0, 0.0, 0.0, 0.0, 0.0, 0.0, 0.0, 0.0, 0.0, 0.0, 0.0, 0.0, 0.0, 0.0, 0.0, 0.0, 0.0, 0.0, 0.0, 0.0, 0.0, 0.0, 0.0, 0.0, 0.0, 0.0, 0.0, 0.0, 0.0, 0.0, 0.0, 0.0, 0.0, 0.0, 0.0, 0.0, 0.0, 0.0, 0.0, 0.0, 0.0, 0.0, 0.0, 0.0, 0.0, 0.0, 0.0, 0.0, 0.0, 0.0, 0.0, 0.0, 0.0, 0.0, 0.0, 0.0, 0.0, 0.0, 0.0, 0.0, 0.0, 0.0, 0.0, 0.0, 0.0, 0.0, 0.0, 0.0, 0.0, 0.0, 0.0, 0.0, 0.0, 0.0, 0.0, 0.0, 0.0, 0.0, 0.0, 0.0, 0.0, 0.0, 0.0, 0.0, 0.0, 0.0, 0.0, 0.0, 0.0, 0.0, 0.0, 0.0, 0.0, 0.0, 0.0, 0.0, 0.0, 0.0, 0.0, 0.0, 0.0, 0.0, 0.0, 0.0, 0.0, 0.0, 0.0, 0.0, 0.0, 0.0, 0.0, 0.0, 0.0, 0.0, 0.0, 0.0, 0.0, 0.0, 0.0, 0.0, 0.0, 0.0, 0.0, 0.0, 0.0, 0.0, 0.0, 0.0, 0.0, 0.0, 0.0, 0.0, 0.0, 0.0, 0.0, 0.0, 0.0, 0.0, 0.0, 0.0, 0.0, 0.0, 0.0, 0.0, 0.0, 0.0, 0.0, 0.0, 0.0, 0.0, 0.0, 0.0, 0.0, 0.0, 0.0, 0.0, 0.0, 0.0, 0.0, 0.0, 0.0, 0.0, 0.0, 0.0, 0.0, 0.0, 0.0, 0.0, 0.0, 0.0, 0.0, 0.0, 0.0, 0.0, 0.0, 0.0, 0.0, 0.0, 0.0, 0.0, 0.0, 0.0, 0.0, 0.0, 0.0, 0.0, 0.0, 0.0, 0.0, 0.0, 0.0, 0.0, 0.0, 0.0, 0.0, 0.0, 0.0, 0.0, 0.0, 0.0, 0.0, 0.0, 0.0, 0.0, 0.0, 0.0, 0.0, 0.0, 0.0, 0.0, 0.0, 0.0, 0.0, 0.0, 0.0, 0.0, 0.0, 0.0, 0.0, 0.0, 0.0, 0.0, 0.0, 0.0, 0.0, 0.0, 0.0, 0.0, 0.0, 0.0, 0.0, 0.0, 0.0, 0.0, 0.0, 0.0, 0.0, 0.0, 0.0, 0.0, 0.0, 0.0, 0.0, 0.0, 0.0, 0.0, 0.0, 0.0, 0.0, 0.0, 0.0, 0.0, 0.0, 0.0, 0.0, 0.0, 0.0, 0.0, 0.0, 0.0, 0.0, 0.0, 0.0, 0.0, 0.0, 0.0, 0.0, 0.0, 0.0, 0.0, 0.0, 0.0, 0.0, 0.0, 0.0, 0.0, 0.0, 0.0, 0.0, 0.0, 0.0, 0.0, 0.0, 0.0, 0.0, 0.0, 0.0, 0.0, 0.0, 0.0, 0.0, 0.0, 0.0, 0.0, 0.0, 0.0, 0.0, 0.0, 0.0, 0.0, 0.0, 0.0, 0.0, 0.0, 0.0, 0.0, 0.0, 0.0, 0.0, 0.0, 0.0, 0.0, 0.0, 0.0, 0.0, 0.0, 0.0, 0.0, 0.0, 0.0, 0.0, 0.0, 0.0, 0.0, 0.0, 0.0, 0.0, 0.0, 0.0, 0.0, 0.0, 0.0, 0.0, 0.0, 0.0, 0.0, 0.0, 0.0, 0.0, 0.0, 0.0, 0.0, 0.0, 0.0, 0.0, 0.0, 0.0, 0.0, 0.0, 0.0, 0.0, 0.0, 0.0, 0.0, 0.0, 0.0, 0.0, 0.0, 0.0, 0.0, 0.0, 0.0, 0.0, 0.0, 0.0, 0.0, 0.0, 0.0, 0.0, 0.0, 0.0, 0.0, 0.0, 0.0, 0.0, 0.0, 0.0, 0.0, 0.0, 0.0, 0.0, 0.0, 0.0, 0.0, 0.0, 0.0, 0.0, 0.0, 0.0, 0.0, 0.0, 0.0, 0.0, 0.0, 0.0, 0.0, 0.0, 0.0, 0.0, 0.0, 0.0, 0.0, 0.0, 0.0, 0.0, 0.0, 0.0, 0.0, 0.0, 0.0, 0.0, 0.0, 0.0, 0.0, 0.0, 0.0, 0.0, 0.0, 0.0, 0.0, 0.0, 0.0, 0.0, 0.0, 0.0, 0.0, 0.0, 0.0, 0.0, 0.0, 0.0, 0.0, 0.0, 0.0, 0.0, 0.0, 0.0, 0.0, 0.0, 0.0, 0.0, 0.0, 0.0, 0.0, 0.0, 0.0, 0.0, 0.0, 0.0, 0.0, 0.0, 0.0, 0.0, 0.0, 0.0, 0.0, 0.0, 0.0, 0.0, 0.0, 0.0, 0.0, 0.0, 0.0, 0.0, 0.0, 0.0, 0.0, 0.0, 0.0, 0.0, 0.0, 0.0, 0.0, 0.0, 0.0, 0.0, 0.0, 0.0, 0.0, 0.0, 0.0, 0.0, 0.0, 0.0, 0.0, 0.0, 0.0, 0.0, 0.0, 0.0, 0.0, 0.0, 0.0, 0.0, 0.0, 0.0, 0.0, 0.0, 0.0, 0.0, 0.0, 0.0, 0.0, 0.0, 0.0, 0.0, 0.0, 0.0, 0.0, 0.0, 0.0, 0.0, 0.0, 0.0, 0.0, 0.0, 0.0, 0.0, 0.0, 0.0, 0.0, 0.0, 0.0, 0.0, 0.0, 0.0, 0.0, 0.0, 0.0, 0.0, 0.0, 0.0, 0.0, 0.0, 0.0, 0.0, 0.0, 0.0, 0.0, 0.0, 0.0, 0.0, 0.0, 0.0, 0.0, 0.0, 0.0, 0.0, 0.0, 0.0, 0.0, 0.0, 0.0, 0.0, 0.0, 0.0, 0.0, 0.0, 0.0, 0.0, 0.0, 0.0, 0.0, 0.0, 0.0, 0.0, 0.0, 0.0, 0.0, 0.0, 0.0, 0.0, 0.0, 0.0, 0.0, 0.0, 0.0, 0.0, 0.0, 0.0, 0.0, 0.0, 0.0, 0.0, 0.0, 0.0, 0.0, 0.0, 0.0, 0.0, 0.0, 0.0, 0.0, 0.0, 0.0, 0.0, 0.0, 0.0, 0.0, 0.0, 0.0, 0.0, 0.0, 0.0, 0.0, 0.0, 0.0, 0.0, 0.0, 0.0, 0.0, 0.0, 0.0, 0.0, 0.0, 0.0, 0.0, 0.0, 0.0, 0.0, 0.0, 0.0, 0.0, 0.0, 0.0, 0.0, 0.0, 0.0, 0.0, 0.0, 0.0, 0.0, 0.0, 0.0, 0.0, 0.0, 0.0, 0.0, 0.0, 0.0, 0.0, 0.0, 0.0, 0.0, 0.0, 0.0, 0.0, 0.0, 0.0, 0.0, 0.0, 0.0, 0.0, 0.0, 0.0, 0.0, 0.0, 0.0, 0.0, 0.0, 0.0, 0.0, 0.0, 0.0, 0.0, 0.0, 0.0, 0.0, 0.0, 0.0, 0.0, 0.0, 0.0, 0.0, 0.0, 0.0, 0.0, 0.0, 0.0, 0.0, 0.0, 0.0, 0.0, 0.0, 0.0, 0.0, 0.0, 0.0, 0.0, 0.0, 0.0, 0.0, 0.0, 0.0, 0.0, 0.0, 0.0, 0.0, 0.0, 0.0, 0.0, 0.0, 0.0, 0.0, 0.0, 0.0, 0.0, 0.0, 0.0, 0.0, 0.0, 0.0, 0.0, 0.0, 0.0, 0.0, 0.0, 0.0, 0.0, 0.0, 0.0, 0.0, 0.0, 0.0, 0.0, 0.0, 0.0, 0.0, 0.0, 0.0, 0.0, 0.0, 0.0, 0.0, 0.0, 0.0, 0.0, 0.0, 0.0, 0.0, 0.0, 0.0, 0.0, 0.0, 0.0, 0.0, 0.0, 0.0, 0.0, 0.0, 0.0, 0.0, 0.0, 0.0, 0.0, 0.0, 0.0, 0.0, 0.0, 0.0, 0.0, 0.0, 0.0, 0.0, 0.0, 0.0, 0.0, 0.0, 0.0, 0.0, 0.0, 0.0, 0.0, 0.0, 0.0, 0.0, 0.0, 0.0, 0.0, 0.0, 0.0, 0.0, 0.0, 0.0, 0.0, 0.0, 0.0, 0.0, 0.0, 0.0, 0.0, 0.0, 0.0, 0.0, 0.0, 0.0, 0.0, 0.0, 0.0, 0.0, 0.0, 0.0, 0.0, 0.0, 0.0, 0.0, 0.0, 0.0, 0.0, 0.0, 0.0, 0.0, 0.0, 0.0, 0.0, 0.0, 0.0, 0.0, 0.0, 0.0, 0.0, 0.0, 0.0, 0.0, 0.0, 0.0, 0.0, 0.0, 0.0, 0.0, 0.0, 0.0, 0.0, 0.0, 0.0, 0.0, 0.0, 0.0, 0.0, 0.0, 0.0, 0.0, 0.0, 0.0, 0.0, 0.0, 0.0, 0.0, 0.0, 0.0, 0.0, 0.0, 0.0, 0.0, 0.0, 0.0, 0.0, 0.0, 0.0, 0.0, 0.0, 0.0, 0.0, 0.0, 0.0, 0.0, 0.0, 0.0, 0.0, 0.0, 0.0, 0.0, 0.0, 0.0, 0.0, 0.0, 0.0, 0.0, 0.0, 0.0, 0.0, 0.0, 0.0, 0.0, 0.0, 0.0, 0.0, 0.0, 0.0, 0.0, 0.0, 0.0, 0.0, 0.0, 0.0, 0.0, 0.0, 0.0, 0.0, 0.0, 0.0, 0.0, 0.0, 0.0, 0.0, 0.0, 0.0, 0.0, 0.0, 0.0, 0.0, 0.0, 0.0, 0.0, 0.0, 0.0, 0.0, 0.0, 0.0, 0.0, 0.0, 0.0, 0.0, 0.0, 0.0, 0.0, 0.0, 0.0, 0.0, 0.0, 0.0, 0.0, 0.0, 0.0, 0.0, 0.0, 0.0, 0.0, 0.0, 0.0, 0.0, 0.0, 0.0, 0.0, 0.0, 0.0, 0.0, 0.0, 0.0, 0.0, 0.0, 0.0, 0.0, 0.0, 0.0, 0.0, 0.0, 0.0, 0.0, 0.0, 0.0, 0.0, 0.0, 0.0, 0.0, 0.0, 0.0, 0.0, 0.0, 0.0, 0.0, 0.0, 0.0, 0.0, 0.0, 0.0, 0.0, 0.0, 0.0, 0.0, 0.0, 0.0, 0.0, 0.0, 0.0, 0.0, 0.0, 0.0, 0.0, 0.0, 0.0, 0.0, 0.0, 0.0, 0.0, 0.0, 0.0, 0.0, 0.0, 0.0, 0.0, 0.0, 0.0, 0.0, 0.0, 0.0, 0.0, 0.0, 0.0, 0.0, 0.0, 0.0, 0.0, 0.0, 0.0, 0.0, 0.0, 0.0, 0.0, 0.0, 0.0, 0.0, 0.0, 0.0, 0.0, 0.0, 0.0, 0.0, 0.0, 0.0, 0.0, 0.0, 0.0, 0.0, 0.0, 0.0, 0.0, 0.0, 0.0, 0.0, 0.0, 0.0, 0.0, 0.0, 0.0, 0.0, 0.0, 0.0, 0.0, 0.0, 0.0, 0.0, 0.0, 0.0, 0.0, 0.0, 0.0, 0.0, 0.0, 0.0, 0.0, 0.0, 0.0, 0.0, 0.0, 0.0, 0.0, 0.0, 0.0, 0.0, 0.0, 0.0, 0.0, 0.0, 0.0, 0.0, 0.0, 0.0, 0.0, 0.0, 0.0, 0.0, 0.0, 0.0, 0.0, 0.0, 0.0, 0.0, 0.0, 0.0, 0.0, 0.0, 0.0, 0.0, 0.0, 0.0, 0.0, 0.0, 0.0, 0.0, 0.0, 0.0, 0.0, 0.0, 0.0, 0.0, 0.0, 0.0, 0.0, 0.0, 0.0, 0.0, 0.0, 0.0, 0.0, 0.0, 0.0, 0.0, 0.0, 0.0, 0.0, 0.0, 0.0, 0.0, 0.0, 0.0, 0.0, 0.0, 0.0, 0.0, 0.0, 0.0, 0.0, 0.0, 0.0, 0.0, 0.0, 0.0, 0.0, 0.0, 0.0, 0.0, 0.0, 0.0, 0.0, 0.0, 0.0, 0.0, 0.0, 0.0, 0.0, 0.0, 0.0, 0.0, 0.0, 0.0, 0.0, 0.0, 0.0, 0.0, 0.0, 0.0, 0.0, 0.0, 0.0, 0.0, 0.0, 0.0, 0.0, 0.0, 0.0, 0.0, 0.0, 0.0, 0.0, 0.0, 0.0, 0.0, 0.0, 0.0, 0.0, 0.0, 0.0, 0.0, 0.0, 0.0, 0.0, 0.0, 0.0, 0.0, 0.0, 0.0, 0.0, 0.0, 0.0, 0.0, 0.0, 0.0, 0.0, 0.0, 0.0, 0.0, 0.0, 0.0, 0.0, 0.0, 0.0, 0.0, 0.0, 0.0, 0.0, 0.0, 0.0, 0.0, 0.0, 0.0, 0.0, 0.0, 0.0, 0.0, 0.0, 0.0, 0.0, 0.0, 0.0, 0.0, 0.0, 0.0, 0.0, 0.0, 0.0, 0.0, 0.0, 0.0, 0.0, 0.0, 0.0, 0.0, 0.0, 0.0, 0.0, 0.0, 0.0, 0.0, 0.0, 0.0, 0.0, 0.0, 0.0, 0.0, 0.0, 0.0, 0.0, 0.0, 0.0, 0.0, 0.0, 0.0, 0.0, 0.0, 0.0, 0.0, 0.0, 0.0, 0.0, 0.0, 0.0, 0.0, 0.0, 0.0, 0.0, 0.0, 0.0, 0.0, 0.0, 0.0, 0.0, 0.0, 0.0, 0.0, 0.0, 0.0, 0.0, 0.0, 0.0, 0.0, 0.0, 0.0, 0.0, 0.0, 0.0, 0.0, 0.0, 0.0, 0.0, 0.0, 0.0, 0.0, 0.0, 0.0, 0.0, 0.0, 0.0, 0.0, 0.0, 0.0, 0.0, 0.0, 0.0, 0.0, 0.0, 0.0, 0.0, 0.0, 0.0, 0.0, 0.0, 0.0, 0.0, 0.0, 0.0, 0.0, 0.0, 0.0, 0.0, 0.0, 0.0, 0.0, 0.0, 0.0, 0.0, 0.0, 0.0, 0.0, 0.0, 0.0, 0.0, 0.0, 0.0, 0.0, 0.0, 0.0, 0.0, 0.0, 0.0, 0.0, 0.0, 0.0, 0.0, 0.0, 0.0, 0.0, 0.0, 0.0, 0.0, 0.0, 0.0, 0.0, 0.0, 0.0, 0.0, 0.0, 0.0, 0.0, 0.0, 0.0, 0.0, 0.0, 0.0, 0.0, 0.0, 0.0, 0.0, 0.0, 0.0, 0.0, 0.0, 0.0, 0.0, 0.0, 0.0, 0.0, 0.0, 0.0, 0.0, 0.0, 0.0, 0.0, 0.0, 0.0, 0.0, 0.0, 0.0, 0.0, 0.0, 0.0, 0.0, 0.0, 0.0, 0.0, 0.0, 0.0, 0.0, 0.0, 0.0, 0.0, 0.0, 0.0, 0.0, 0.0, 0.0, 0.0, 0.0, 0.0, 0.0, 0.0, 0.0, 0.0, 0.0, 0.0, 0.0, 0.0, 0.0, 0.0, 0.0, 0.0, 0.0, 0.0, 0.0, 0.0, 0.0, 0.0, 0.0, 0.0, 0.0, 0.0, 0.0, 0.0, 0.0, 0.0, 0.0, 0.0, 0.0, 0.0, 0.0, 0.0, 0.0, 0.0, 0.0, 0.0, 0.0, 0.0, 0.0, 0.0, 0.0, 0.0, 0.0, 0.0, 0.0, 0.0, 0.0, 0.0, 0.0, 0.0, 0.0, 0.0, 0.0, 0.0, 0.0, 0.0, 0.0, 0.0, 0.0, 0.0, 0.0, 0.0, 0.0, 0.0, 0.0, 0.0, 0.0, 0.0, 0.0, 0.0, 0.0, 0.0, 0.0, 0.0, 0.0, 0.0, 0.0, 0.0, 0.0, 0.0, 0.0, 0.0, 0.0, 0.0, 0.0, 0.0, 0.0, 0.0, 0.0, 0.0, 0.0, 0.0, 0.0, 0.0, 0.0, 0.0, 0.0, 0.0, 0.0, 0.0, 0.0, 0.0, 0.0, 0.0, 0.0, 0.0, 0.0, 0.0, 0.0, 0.0, 0.0, 0.0, 0.0, 0.0, 0.0, 0.0, 0.0, 0.0, 0.0, 0.0, 0.0, 0.0, 0.0, 0.0, 0.0, 0.0, 0.0, 0.0, 0.0, 0.0, 0.0, 0.0, 0.0, 0.0, 0.0, 0.0, 0.0, 0.0, 0.0, 0.0, 0.0, 0.0, 0.0, 0.0, 0.0, 0.0, 0.0, 0.0, 0.0, 0.0, 0.0, 0.0, 0.0, 0.0, 0.0, 0.0, 0.0, 0.0, 0.0, 0.0, 0.0, 0.0, 0.0, 0.0, 0.0, 0.0, 0.0, 0.0, 0.0, 0.0, 0.0, 0.0, 0.0, 0.0, 0.0, 0.0, 0.0, 0.0, 0.0, 0.0, 0.0, 0.0, 0.0, 0.0, 0.0, 0.0, 0.0, 0.0, 0.0, 0.0, 0.0, 0.0, 0.0, 0.0, 0.0, 0.0, 0.0, 0.0, 0.0, 0.0, 0.0, 0.0, 0.0, 0.0, 0.0, 0.0, 0.0, 0.0, 0.0, 0.0, 0.0, 0.0, 0.0, 0.0, 0.0, 0.0, 0.0, 0.0, 0.0, 0.0, 0.0, 0.0, 0.0, 0.0, 0.0, 0.0, 0.0, 0.0, 0.0, 0.0, 0.0, 0.0, 0.0, 0.0, 0.0, 0.0, 0.0, 0.0, 0.0, 0.0, 0.0, 0.0, 0.0, 0.0, 0.0, 0.0, 0.0, 0.0, 0.0, 0.0, 0.0, 0.0, 0.0, 0.0, 0.0, 0.0, 0.0, 0.0, 0.0, 0.0, 0.0, 0.0, 0.0, 0.0, 0.0, 0.0, 0.0, 0.0, 0.0, 0.0, 0.0, 0.0, 0.0, 0.0, 0.0, 0.0, 0.0, 0.0, 0.0, 0.0, 0.0, 0.0, 0.0, 0.0, 0.0, 0.0, 0.0, 0.0, 0.0, 0.0, 0.0, 0.0, 0.0, 0.0, 0.0, 0.0, 0.0, 0.0, 0.0, 0.0, 0.0, 0.0, 0.0, 0.0, 0.0, 0.0, 0.0, 0.0, 0.0, 0.0, 0.0, 0.0, 0.0, 0.0, 0.0, 0.0, 0.0, 0.0, 0.0, 0.0, 0.0, 0.0, 0.0, 0.0, 0.0, 0.0, 0.0, 0.0, 0.0, 0.0, 0.0, 0.0, 0.0, 0.0, 0.0, 0.0, 0.0, 0.0, 0.0, 0.0, 0.0, 0.0, 0.0, 0.0, 0.0, 0.0, 0.0, 0.0, 0.0, 0.0, 0.0, 0.0, 0.0, 0.0, 0.0, 0.0, 0.0, 0.0, 0.0, 0.0, 0.0, 0.0, 0.0, 0.0, 0.0, 0.0, 0.0, 0.0, 0.0, 0.0, 0.0, 0.0, 0.0, 0.0, 0.0, 0.0, 0.0, 0.0, 0.0, 0.0, 0.0, 0.0, 0.0, 0.0, 0.0, 0.0, 0.0, 0.0, 0.0, 0.0, 0.0, 0.0, 0.0, 0.0, 0.0, 0.0, 0.0, 0.0, 0.0, 0.0, 0.0, 0.0, 0.0, 0.0, 0.0, 0.0, 0.0, 0.0, 0.0, 0.0, 0.0, 0.0, 0.0, 0.0, 0.0, 0.0, 0.0, 0.0, 0.0, 0.0, 0.0, 0.0, 0.0, 0.0, 0.0, 0.0, 0.0, 0.0, 0.0, 0.0, 0.0, 0.0, 0.0, 0.0, 0.0, 0.0, 0.0, 0.0, 0.0, 0.0, 0.0, 0.0, 0.0, 0.0, 0.0, 0.0, 0.0, 0.0, 0.0, 0.0, 0.0, 0.0, 0.0, 0.0, 0.0, 0.0, 0.0, 0.0, 0.0, 0.0, 0.0, 0.0, 0.0, 0.0, 0.0, 0.0, 0.0, 0.0, 0.0, 0.0, 0.0, 0.0, 0.0, 0.0, 0.0, 0.0, 0.0, 0.0, 0.0, 0.0, 0.0, 0.0, 0.0, 0.0, 0.0, 0.0, 0.0, 0.0, 0.0, 0.0, 0.0, 0.0, 0.0, 0.0, 0.0, 0.0, 0.0, 0.0, 0.0, 0.0, 0.0, 0.0, 0.0, 0.0, 0.0, 0.0, 0.0, 0.0, 0.0, 0.0, 0.0, 0.0, 0.0, 0.0, 0.0, 0.0, 0.0, 0.0, 0.0, 0.0, 0.0, 0.0, 0.0, 0.0, 0.0, 0.0, 0.0, 0.0, 0.0, 0.0, 0.0, 0.0, 0.0, 0.0, 0.0, 0.0, 0.0, 0.0, 0.0, 0.0, 0.0, 0.0, 0.0, 0.0, 0.0, 0.0, 0.0, 0.0, 0.0, 0.0, 0.0, 0.0, 0.0, 0.0, 0.0, 0.0, 0.0, 0.0, 0.0, 0.0, 0.0, 0.0, 0.0, 0.0, 0.0, 0.0, 0.0, 0.0, 0.0, 0.0, 0.0, 0.0, 0.0, 0.0, 0.0, 0.0, 0.0, 0.0, 0.0, 0.0, 0.0, 0.0, 0.0, 0.0, 0.0, 0.0, 0.0, 0.0, 0.0, 0.0, 0.0, 0.0, 0.0, 0.0, 0.0, 0.0, 0.0, 0.0, 0.0, 0.0, 0.0, 0.0, 0.0, 0.0, 0.0, 0.0, 0.0, 0.0, 0.0, 0.0, 0.0, 0.0, 0.0, 0.0, 0.0, 0.0, 0.0, 0.0, 0.0, 0.0, 0.0, 0.0, 0.0, 0.0, 0.0, 0.0, 0.0, 0.0, 0.0, 0.0, 0.0, 0.0, 0.0, 0.0, 0.0, 0.0, 0.0, 0.0, 0.0, 0.0, 0.0, 0.0, 0.0, 0.0, 0.0, 0.0, 0.0, 0.0, 0.0, 0.0, 0.0, 0.0, 0.0, 0.0, 0.0, 0.0, 0.0, 0.0, 0.0, 0.0, 0.0, 0.0, 0.0, 0.0, 0.0, 0.0, 0.0, 0.0, 0.0, 0.0, 0.0, 0.0, 0.0, 0.0, 0.0, 0.0, 0.0, 0.0, 0.0, 0.0, 0.0, 0.0, 0.0, 0.0, 0.0, 0.0, 0.0, 0.0, 0.0, 0.0, 0.0, 0.0, 0.0, 0.0, 0.0, 0.0, 0.0, 0.0, 0.0, 0.0, 0.0, 0.0, 0.0, 0.0, 0.0, 0.0, 0.0, 0.0, 0.0, 0.0, 0.0, 0.0, 0.0, 0.0, 0.0, 0.0, 0.0, 0.0, 0.0, 0.0, 0.0, 0.0, 0.0, 0.0, 0.0, 0.0, 0.0, 0.0, 0.0, 0.0, 0.0, 0.0, 0.0, 0.0, 0.0, 0.0, 0.0, 0.0, 0.0, 0.0, 0.0, 0.0, 0.0, 0.0, 0.0, 0.0, 0.0, 0.0, 0.0, 0.0, 0.0, 0.0, 0.0, 0.0, 0.0, 0.0, 0.0, 0.0, 0.0, 0.0, 0.0, 0.0, 0.0, 0.0, 0.0, 0.0, 0.0, 0.0, 0.0, 0.0, 0.0, 0.0, 0.0, 0.0, 0.0, 0.0, 0.0, 0.0, 0.0, 0.0, 0.0, 0.0, 0.0, 0.0, 0.0, 0.0, 0.0, 0.0, 0.0, 0.0, 0.0, 0.0, 0.0, 0.0, 0.0, 0.0, 0.0, 0.0, 0.0, 0.0, 0.0, 0.0, 0.0, 0.0, 0.0, 0.0, 0.0, 0.0, 0.0, 0.0, 0.0, 0.0, 0.0, 0.0, 0.0, 0.0, 0.0, 0.0, 0.0, 0.0, 0.0, 0.0])
me_cube_169.materials.append(mat_main)
me_cube_169.materials.append(mat_maindark)
me_cube_169.materials.append(mat_metal)
me_cube_169.materials.append(mat_darkmetal)
me_cube_169.materials.append(mat_mainlight)
me_cube_169.use_remesh_preserve_volume = False
me_cube_169.use_remesh_preserve_attributes = False
me_cube_169.use_mirror_vertex_groups = False
me_cube_169.update()

# ---- objects
ob_assaultrifle2_4 = bpy.data.objects.new('AssaultRifle2_4', me_cube_169)

# ---- transforms, parenting, visibility, modifiers, constraints
ob_assaultrifle2_4.location = (0.0, 0.0, 0.0)
ob_assaultrifle2_4.lineart.crease_threshold = 0.0

# ---- collection membership
col_collection_1.objects.link(ob_assaultrifle2_4)

# ---- scene / render settings (as saved in the file)
scene.frame_start = 1; scene.frame_end = 250; scene.frame_set(0)
scene.render.engine = 'CYCLES'
scene.render.resolution_x = 1000
scene.render.resolution_y = 1000
scene.render.dither_intensity = 0.0
scene.cycles.samples = 200
scene.cycles.sampling_pattern = 'TABULATED_SOBOL'
scene.cycles.light_sampling_threshold = 0.0
scene.cycles.use_adaptive_sampling = False
scene.cycles.use_light_tree = False
scene.cycles.caustics_reflective = False
scene.cycles.caustics_refractive = False
scene.cycles.blur_glossy = 0.0
scene.cycles.max_bounces = 2
scene.cycles.pixel_filter_type = 'GAUSSIAN'
scene.cycles.sample_clamp_indirect = 0.0
scene.view_settings.view_transform = 'Standard'
bpy.context.view_layer.update()

# ---- added for rendering (the .blend has no active camera): camera
cam_auto = bpy.data.cameras.new('AutoCamera')
cam_auto.lens = 50.0
cam_auto.sensor_width = 36.0
cam_auto.clip_end = 1000.0
ob_auto_camera = bpy.data.objects.new('AutoCamera', cam_auto)
scene.collection.objects.link(ob_auto_camera)
ob_auto_camera.location = (3.53189, -3.71941, 2.74957)
ob_auto_camera.rotation_euler = (1.09748, -7.21219e-08, 0.694738)
scene.camera = ob_auto_camera
bpy.context.view_layer.update()
